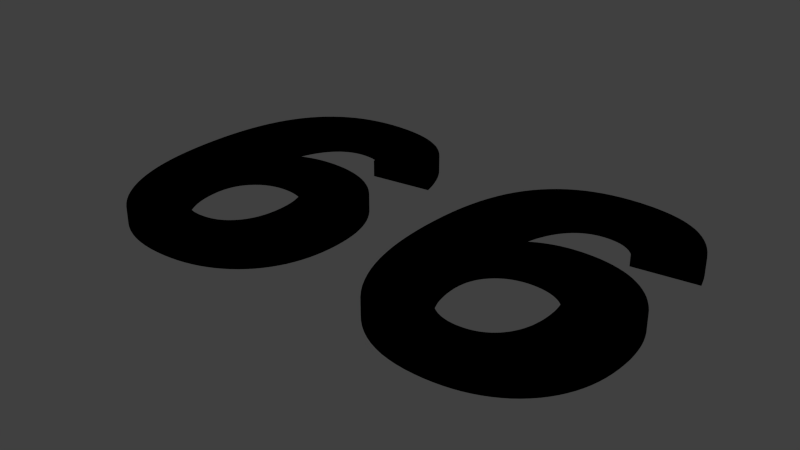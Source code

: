 # Source: tw-66-font.blend  (saved by Blender 2.76.0; exported with 4.5.12 LTS)
import bpy
from mathutils import Matrix  # noqa: F401  (used for matrix-valued properties, if any)

bpy.ops.wm.read_factory_settings(use_empty=True)
scene = bpy.context.scene
scene.name = 'Scene'

# ---- collections
col_collection_1 = bpy.data.collections.new('Collection 1'); scene.collection.children.link(col_collection_1)

# ---- materials (node trees are filled in below, after node groups)
mat_svgmat = bpy.data.materials.new('SVGMat')
mat_svgmat.alpha_threshold = 0.0
mat_svgmat.use_transparent_shadow = False
mat_svgmat.diffuse_color = (0.0, 0.0, 0.0, 1.0)
mat_svgmat.roughness = 0.5

# ---- material node trees

# ---- world
world_world = bpy.data.worlds.new('World'); scene.world = world_world
world_world.color = (0.05088, 0.05088, 0.05088)
world_world.use_sun_shadow = False
world_world.sun_shadow_jitter_overblur = 0.0
world_world.cycles.sampling_method = 'MANUAL'
world_world.cycles.sample_map_resolution = 256

# ---- meshes
me_mesh_001 = bpy.data.meshes.new('Mesh.001')
me_mesh_001.from_pydata([(0.2547, -0.3211, 0.0), (0.2545, -0.3293, 0.0), (0.2539, -0.3372, 0.0), (0.2529, -0.3447, 0.0), (0.2515, -0.352, 0.0), (0.2496, -0.359, 0.0), (0.2474, -0.3657, 0.0), (0.2448, -0.3721, 0.0), (0.2417, -0.3782, 0.0), (0.2383, -0.384, 0.0), (0.2344, -0.3896, 0.0), (0.2302, -0.3948, 0.0), (0.2255, -0.3997, 0.0), (0.2205, -0.4043, 0.0), (0.2151, -0.4085, 0.0), (0.2095, -0.4122, 0.0), (0.2036, -0.4156, 0.0), (0.1974, -0.4186, 0.0), (0.1909, -0.4212, 0.0), (0.1841, -0.4234, 0.0), (0.177, -0.4252, 0.0), (0.1696, -0.4266, 0.0), (0.1619, -0.4276, 0.0), (0.1539, -0.4282, 0.0), (0.1456, -0.4284, 0.0), (0.1364, -0.4281, 0.0), (0.1275, -0.4272, 0.0), (0.119, -0.4257, 0.0), (0.1108, -0.4237, 0.0), (0.103, -0.421, 0.0), (0.0955, -0.4178, 0.0), (0.08837, -0.414, 0.0), (0.0816, -0.4096, 0.0), (0.07518, -0.4046, 0.0), (0.0691, -0.399, 0.0), (0.06338, -0.3929, 0.0), (0.05801, -0.3861, 0.0), (0.05302, -0.3789, 0.0), (0.04847, -0.3711, 0.0), (0.04436, -0.363, 0.0), (0.04067, -0.3543, 0.0), (0.03743, -0.3453, 0.0), (0.03461, -0.3357, 0.0), (0.03223, -0.3258, 0.0), (0.03028, -0.3153, 0.0), (0.02876, -0.3045, 0.0), (0.02768, -0.2931, 0.0), (0.02703, -0.2813, 0.0), (0.02681, -0.2691, 0.0), (0.02703, -0.2558, 0.0), (0.02768, -0.2431, 0.0), (0.02876, -0.231, 0.0), (0.03028, -0.2194, 0.0), (0.03223, -0.2085, 0.0), (0.03461, -0.1981, 0.0), (0.03743, -0.1883, 0.0), (0.04067, -0.1791, 0.0), (0.04436, -0.1704, 0.0), (0.04847, -0.1624, 0.0), (0.05302, -0.1549, 0.0), (0.05801, -0.148, 0.0), (0.06339, -0.1417, 0.0), (0.06915, -0.1359, 0.0), (0.07528, -0.1307, 0.0), (0.08178, -0.126, 0.0), (0.08866, -0.1219, 0.0), (0.0959, -0.1183, 0.0), (0.1035, -0.1153, 0.0), (0.1115, -0.1128, 0.0), (0.1199, -0.1109, 0.0), (0.1286, -0.1095, 0.0), (0.1377, -0.1087, 0.0), (0.1472, -0.1084, 0.0), (0.154, -0.1086, 0.0), (0.1605, -0.1089, 0.0), (0.1667, -0.1096, 0.0), (0.1728, -0.1105, 0.0), (0.1785, -0.1116, 0.0), (0.1841, -0.113, 0.0), (0.1894, -0.1146, 0.0), (0.1944, -0.1165, 0.0), (0.1992, -0.1187, 0.0), (0.2038, -0.1211, 0.0), (0.2082, -0.1237, 0.0), (0.2122, -0.1266, 0.0), (0.2161, -0.1298, 0.0), (0.2198, -0.1332, 0.0), (0.2233, -0.137, 0.0), (0.2266, -0.141, 0.0), (0.2297, -0.1452, 0.0), (0.2326, -0.1498, 0.0), (0.2353, -0.1546, 0.0), (0.2378, -0.1598, 0.0), (0.2401, -0.1652, 0.0), (0.2423, -0.1708, 0.0), (0.2442, -0.1768, 0.0), (0.246, -0.183, 0.0), (0.2452, -0.1831, 0.0), (0.2429, -0.1834, 0.0), (0.2393, -0.1839, 0.0), (0.2347, -0.1846, 0.0), (0.2292, -0.1853, 0.0), (0.2231, -0.1862, 0.0), (0.2166, -0.1871, 0.0), (0.2098, -0.1881, 0.0), (0.2031, -0.189, 0.0), (0.1965, -0.1899, 0.0), (0.1904, -0.1908, 0.0), (0.185, -0.1915, 0.0), (0.1834, -0.1864, 0.0), (0.1814, -0.1817, 0.0), (0.1792, -0.1775, 0.0), (0.1767, -0.1738, 0.0), (0.1739, -0.1704, 0.0), (0.1708, -0.1675, 0.0), (0.1674, -0.1651, 0.0), (0.1637, -0.1631, 0.0), (0.1597, -0.1615, 0.0), (0.1554, -0.1604, 0.0), (0.1507, -0.1598, 0.0), (0.1458, -0.1595, 0.0), (0.1415, -0.1597, 0.0), (0.1374, -0.1602, 0.0), (0.1334, -0.1611, 0.0), (0.1296, -0.1623, 0.0), (0.126, -0.1639, 0.0), (0.1225, -0.1658, 0.0), (0.1191, -0.168, 0.0), (0.116, -0.1706, 0.0), (0.1129, -0.1736, 0.0), (0.1101, -0.1769, 0.0), (0.1074, -0.1805, 0.0), (0.1049, -0.1845, 0.0), (0.1025, -0.1888, 0.0), (0.1004, -0.1935, 0.0), (0.09841, -0.1984, 0.0), (0.09667, -0.2037, 0.0), (0.09513, -0.2093, 0.0), (0.0938, -0.2153, 0.0), (0.09268, -0.2215, 0.0), (0.09176, -0.2281, 0.0), (0.09104, -0.235, 0.0), (0.09053, -0.2422, 0.0), (0.09022, -0.2497, 0.0), (0.09012, -0.2576, 0.0), (0.0919, -0.2548, 0.0), (0.0938, -0.252, 0.0), (0.0958, -0.2495, 0.0), (0.09792, -0.247, 0.0), (0.1002, -0.2446, 0.0), (0.1025, -0.2423, 0.0), (0.1049, -0.2402, 0.0), (0.1075, -0.2381, 0.0), (0.1102, -0.2362, 0.0), (0.113, -0.2344, 0.0), (0.1159, -0.2327, 0.0), (0.1189, -0.2311, 0.0), (0.122, -0.2296, 0.0), (0.1252, -0.2283, 0.0), (0.1284, -0.2271, 0.0), (0.1317, -0.226, 0.0), (0.1351, -0.225, 0.0), (0.1385, -0.2242, 0.0), (0.142, -0.2235, 0.0), (0.1456, -0.2229, 0.0), (0.1492, -0.2225, 0.0), (0.1529, -0.2222, 0.0), (0.1567, -0.222, 0.0), (0.1606, -0.2219, 0.0), (0.1675, -0.2221, 0.0), (0.1743, -0.2226, 0.0), (0.1808, -0.2236, 0.0), (0.1871, -0.2249, 0.0), (0.1931, -0.2266, 0.0), (0.1989, -0.2286, 0.0), (0.2045, -0.231, 0.0), (0.2099, -0.2338, 0.0), (0.215, -0.237, 0.0), (0.2199, -0.2405, 0.0), (0.2245, -0.2444, 0.0), (0.2289, -0.2487, 0.0), (0.2331, -0.2533, 0.0), (0.2368, -0.2582, 0.0), (0.2402, -0.2633, 0.0), (0.2433, -0.2687, 0.0), (0.2459, -0.2743, 0.0), (0.2483, -0.2802, 0.0), (0.2502, -0.2864, 0.0), (0.2519, -0.2928, 0.0), (0.2531, -0.2995, 0.0), (0.254, -0.3064, 0.0), (0.2545, -0.3136, 0.0), (0.1898, -0.3229, 0.0), (0.1897, -0.3188, 0.0), (0.1894, -0.3149, 0.0), (0.189, -0.3111, 0.0), (0.1884, -0.3074, 0.0), (0.1876, -0.3039, 0.0), (0.1866, -0.3006, 0.0), (0.1855, -0.2974, 0.0), (0.1841, -0.2944, 0.0), (0.1826, -0.2915, 0.0), (0.1809, -0.2887, 0.0), (0.1791, -0.2861, 0.0), (0.177, -0.2837, 0.0), (0.1748, -0.2814, 0.0), (0.1725, -0.2794, 0.0), (0.17, -0.2775, 0.0), (0.1674, -0.2758, 0.0), (0.1647, -0.2744, 0.0), (0.1619, -0.2731, 0.0), (0.1589, -0.272, 0.0), (0.1557, -0.2711, 0.0), (0.1525, -0.2704, 0.0), (0.1491, -0.2699, 0.0), (0.1456, -0.2696, 0.0), (0.1419, -0.2695, 0.0), (0.1385, -0.2696, 0.0), (0.1352, -0.2699, 0.0), (0.132, -0.2703, 0.0), (0.1289, -0.271, 0.0), (0.1259, -0.2718, 0.0), (0.1231, -0.2727, 0.0), (0.1203, -0.2739, 0.0), (0.1176, -0.2752, 0.0), (0.115, -0.2767, 0.0), (0.1126, -0.2784, 0.0), (0.1102, -0.2803, 0.0), (0.108, -0.2823, 0.0), (0.1058, -0.2845, 0.0), (0.1039, -0.2868, 0.0), (0.1022, -0.2892, 0.0), (0.1006, -0.2917, 0.0), (0.09923, -0.2944, 0.0), (0.09803, -0.2971, 0.0), (0.09702, -0.3, 0.0), (0.09619, -0.303, 0.0), (0.09555, -0.3061, 0.0), (0.09509, -0.3093, 0.0), (0.09482, -0.3126, 0.0), (0.09472, -0.316, 0.0), (0.09482, -0.3203, 0.0), (0.0951, -0.3245, 0.0), (0.09557, -0.3285, 0.0), (0.09623, -0.3325, 0.0), (0.09708, -0.3363, 0.0), (0.09812, -0.34, 0.0), (0.09934, -0.3436, 0.0), (0.1008, -0.3471, 0.0), (0.1024, -0.3505, 0.0), (0.1042, -0.3538, 0.0), (0.1061, -0.357, 0.0), (0.1083, -0.36, 0.0), (0.1106, -0.3629, 0.0), (0.1131, -0.3655, 0.0), (0.1156, -0.3679, 0.0), (0.1183, -0.37, 0.0), (0.121, -0.3718, 0.0), (0.1239, -0.3735, 0.0), (0.1269, -0.3748, 0.0), (0.13, -0.376, 0.0), (0.1332, -0.3768, 0.0), (0.1365, -0.3775, 0.0), (0.14, -0.3778, 0.0), (0.1435, -0.378, 0.0), (0.147, -0.3778, 0.0), (0.1504, -0.3775, 0.0), (0.1537, -0.377, 0.0), (0.1568, -0.3763, 0.0), (0.1598, -0.3754, 0.0), (0.1627, -0.3743, 0.0), (0.1655, -0.3729, 0.0), (0.1681, -0.3714, 0.0), (0.1706, -0.3697, 0.0), (0.173, -0.3677, 0.0), (0.1752, -0.3656, 0.0), (0.1774, -0.3632, 0.0), (0.1794, -0.3607, 0.0), (0.1812, -0.358, 0.0), (0.1828, -0.3552, 0.0), (0.1843, -0.3522, 0.0), (0.1856, -0.3491, 0.0), (0.1867, -0.3458, 0.0), (0.1876, -0.3424, 0.0), (0.1884, -0.3388, 0.0), (0.189, -0.335, 0.0), (0.1895, -0.3312, 0.0), (0.1897, -0.3271, 0.0), (0.2122, -0.1266, 0.01622), (0.2161, -0.1298, 0.01622), (0.1567, -0.222, 0.01622), (0.1606, -0.2219, 0.01622), (0.1365, -0.3775, 0.01622), (0.14, -0.3778, 0.01622), (0.2378, -0.1598, 0.01622), (0.2401, -0.1652, 0.01622), (0.1284, -0.2271, 0.01622), (0.1317, -0.226, 0.01622), (0.1728, -0.1105, 0.01622), (0.1785, -0.1116, 0.01622), (0.2045, -0.231, 0.01622), (0.2099, -0.2338, 0.01622), (0.1115, -0.1128, 0.01622), (0.1199, -0.1109, 0.01622), (0.2402, -0.2633, 0.01622), (0.2433, -0.2687, 0.01622), (0.1965, -0.1899, 0.01622), (0.1904, -0.1908, 0.01622), (0.2547, -0.3211, 0.01622), (0.2545, -0.3136, 0.01622), (0.09022, -0.2497, 0.01622), (0.09012, -0.2576, 0.01622), (0.1049, -0.2402, 0.01622), (0.1075, -0.2381, 0.01622), (0.2429, -0.1834, 0.01622), (0.2393, -0.1839, 0.01622), (0.09841, -0.1984, 0.01622), (0.09667, -0.2037, 0.01622), (0.1708, -0.1675, 0.01622), (0.1674, -0.1651, 0.01622), (0.1374, -0.1602, 0.01622), (0.1334, -0.1611, 0.01622), (0.02768, -0.2931, 0.01622), (0.02703, -0.2813, 0.01622), (0.04847, -0.3711, 0.01622), (0.04436, -0.363, 0.01622), (0.132, -0.2703, 0.01622), (0.1289, -0.271, 0.01622), (0.1589, -0.272, 0.01622), (0.1557, -0.2711, 0.01622), (0.1791, -0.2861, 0.01622), (0.177, -0.2837, 0.01622), (0.03461, -0.1981, 0.01622), (0.03743, -0.1883, 0.01622), (0.06915, -0.1359, 0.01622), (0.07528, -0.1307, 0.01622), (0.09702, -0.3, 0.01622), (0.09619, -0.303, 0.01622), (0.2036, -0.4156, 0.01622), (0.1974, -0.4186, 0.01622), (0.189, -0.3111, 0.01622), (0.1884, -0.3074, 0.01622), (0.1456, -0.4284, 0.01622), (0.1364, -0.4281, 0.01622), (0.1856, -0.3491, 0.01622), (0.1867, -0.3458, 0.01622), (0.1706, -0.3697, 0.01622), (0.173, -0.3677, 0.01622), (0.2417, -0.3782, 0.01622), (0.2383, -0.384, 0.01622), (0.147, -0.3778, 0.01622), (0.1504, -0.3775, 0.01622), (0.2166, -0.1871, 0.01622), (0.185, -0.1915, 0.01622), (0.1102, -0.2803, 0.01622), (0.108, -0.2823, 0.01622), (0.1061, -0.357, 0.01622), (0.1083, -0.36, 0.01622), (0.09557, -0.3285, 0.01622), (0.09623, -0.3325, 0.01622), (0.2545, -0.3293, 0.01622), (0.1871, -0.2249, 0.01622), (0.1931, -0.2266, 0.01622), (0.2082, -0.1237, 0.01622), (0.121, -0.3718, 0.01622), (0.1239, -0.3735, 0.01622), (0.2353, -0.1546, 0.01622), (0.1252, -0.2283, 0.01622), (0.1456, -0.2229, 0.01622), (0.1492, -0.2225, 0.01622), (0.1667, -0.1096, 0.01622), (0.2519, -0.2928, 0.01622), (0.2531, -0.2995, 0.01622), (0.1035, -0.1153, 0.01622), (0.2289, -0.2487, 0.01622), (0.2331, -0.2533, 0.01622), (0.09053, -0.2422, 0.01622), (0.2347, -0.1846, 0.01622), (0.1025, -0.2423, 0.01622), (0.1637, -0.1631, 0.01622), (0.1004, -0.1935, 0.01622), (0.1296, -0.1623, 0.01622), (0.02681, -0.2691, 0.01622), (0.04067, -0.3543, 0.01622), (0.1725, -0.2794, 0.01622), (0.17, -0.2775, 0.01622), (0.1491, -0.2699, 0.01622), (0.1456, -0.2696, 0.01622), (0.04067, -0.1791, 0.01622), (0.1884, -0.3388, 0.01622), (0.189, -0.335, 0.01622), (0.1866, -0.3006, 0.01622), (0.1855, -0.2974, 0.01622), (0.08178, -0.126, 0.01622), (0.1539, -0.4282, 0.01622), (0.1774, -0.3632, 0.01622), (0.1794, -0.3607, 0.01622), (0.09555, -0.3061, 0.01622), (0.08837, -0.414, 0.01622), (0.0816, -0.4096, 0.01622), (0.1568, -0.3763, 0.01622), (0.1598, -0.3754, 0.01622), (0.1231, -0.2727, 0.01622), (0.1203, -0.2739, 0.01622), (0.2095, -0.4122, 0.01622), (0.1058, -0.2845, 0.01622), (0.2448, -0.3721, 0.01622), (0.1106, -0.3629, 0.01622), (0.09708, -0.3363, 0.01622), (0.2198, -0.1332, 0.01622), (0.2233, -0.137, 0.01622), (0.1131, -0.3655, 0.01622), (0.1156, -0.3679, 0.01622), (0.1675, -0.2221, 0.01622), (0.1743, -0.2226, 0.01622), (0.13, -0.376, 0.01622), (0.1332, -0.3768, 0.01622), (0.2423, -0.1708, 0.01622), (0.2442, -0.1768, 0.01622), (0.1351, -0.225, 0.01622), (0.1385, -0.2242, 0.01622), (0.1841, -0.113, 0.01622), (0.1894, -0.1146, 0.01622), (0.215, -0.237, 0.01622), (0.2199, -0.2405, 0.01622), (0.1286, -0.1095, 0.01622), (0.1377, -0.1087, 0.01622), (0.2459, -0.2743, 0.01622), (0.2483, -0.2802, 0.01622), (0.1834, -0.1864, 0.01622), (0.0919, -0.2548, 0.01622), (0.0938, -0.252, 0.01622), (0.2292, -0.1853, 0.01622), (0.1102, -0.2362, 0.01622), (0.113, -0.2344, 0.01622), (0.1597, -0.1615, 0.01622), (0.09513, -0.2093, 0.01622), (0.0938, -0.2153, 0.01622), (0.126, -0.1639, 0.01622), (0.1129, -0.1736, 0.01622), (0.1101, -0.1769, 0.01622), (0.03028, -0.3153, 0.01622), (0.02876, -0.3045, 0.01622), (0.05801, -0.3861, 0.01622), (0.05302, -0.3789, 0.01622), (0.1385, -0.2696, 0.01622), (0.1352, -0.2699, 0.01622), (0.1647, -0.2744, 0.01622), (0.1619, -0.2731, 0.01622), (0.1826, -0.2915, 0.01622), (0.1809, -0.2887, 0.01622), (0.03028, -0.2194, 0.01622), (0.03223, -0.2085, 0.01622), (0.05801, -0.148, 0.01622), (0.06339, -0.1417, 0.01622), (0.1619, -0.4276, 0.01622), (0.09923, -0.2944, 0.01622), (0.09803, -0.2971, 0.01622), (0.1897, -0.3188, 0.01622), (0.1894, -0.3149, 0.01622), (0.1876, -0.3424, 0.01622), (0.0955, -0.4178, 0.01622), (0.1752, -0.3656, 0.01622), (0.1537, -0.377, 0.01622), (0.2151, -0.4085, 0.01622), (0.115, -0.2767, 0.01622), (0.1126, -0.2784, 0.01622), (0.2474, -0.3657, 0.01622), (0.1024, -0.3505, 0.01622), (0.1042, -0.3538, 0.01622), (0.09482, -0.3203, 0.01622), (0.0951, -0.3245, 0.01622), (0.1183, -0.37, 0.01622), (0.1808, -0.2236, 0.01622), (0.1269, -0.3748, 0.01622), (0.1992, -0.1187, 0.01622), (0.2038, -0.1211, 0.01622), (0.2297, -0.1452, 0.01622), (0.2326, -0.1498, 0.01622), (0.142, -0.2235, 0.01622), (0.2098, -0.1881, 0.01622), (0.154, -0.1086, 0.01622), (0.1605, -0.1089, 0.01622), (0.2502, -0.2864, 0.01622), (0.2245, -0.2444, 0.01622), (0.09792, -0.247, 0.01622), (0.1002, -0.2446, 0.01622), (0.08866, -0.1219, 0.01622), (0.0959, -0.1183, 0.01622), (0.2031, -0.189, 0.01622), (0.1189, -0.2311, 0.01622), (0.122, -0.2296, 0.01622), (0.2452, -0.1831, 0.01622), (0.09176, -0.2281, 0.01622), (0.09104, -0.235, 0.01622), (0.1049, -0.1845, 0.01622), (0.1025, -0.1888, 0.01622), (0.1739, -0.1704, 0.01622), (0.1415, -0.1597, 0.01622), (0.03743, -0.3453, 0.01622), (0.03461, -0.3357, 0.01622), (0.1674, -0.2758, 0.01622), (0.07518, -0.4046, 0.01622), (0.0691, -0.399, 0.01622), (0.1419, -0.2695, 0.01622), (0.1841, -0.2944, 0.01622), (0.02703, -0.2558, 0.01622), (0.02768, -0.2431, 0.01622), (0.04436, -0.1704, 0.01622), (0.04847, -0.1624, 0.01622), (0.1898, -0.3229, 0.01622), (0.1909, -0.4212, 0.01622), (0.1275, -0.4272, 0.01622), (0.2344, -0.3896, 0.01622), (0.09812, -0.34, 0.01622), (0.09934, -0.3436, 0.01622), (0.1039, -0.2868, 0.01622), (0.1022, -0.2892, 0.01622), (0.2539, -0.3372, 0.01622), (0.09509, -0.3093, 0.01622), (0.09482, -0.3126, 0.01622), (0.1944, -0.1165, 0.01622), (0.2266, -0.141, 0.01622), (0.1472, -0.1084, 0.01622), (0.1814, -0.1817, 0.01622), (0.1792, -0.1775, 0.01622), (0.1159, -0.2327, 0.01622), (0.2231, -0.1862, 0.01622), (0.0958, -0.2495, 0.01622), (0.09268, -0.2215, 0.01622), (0.1554, -0.1604, 0.01622), (0.1507, -0.1598, 0.01622), (0.1225, -0.1658, 0.01622), (0.1191, -0.168, 0.01622), (0.03223, -0.3258, 0.01622), (0.116, -0.1706, 0.01622), (0.1074, -0.1805, 0.01622), (0.06338, -0.3929, 0.01622), (0.1895, -0.3312, 0.01622), (0.02876, -0.231, 0.01622), (0.05302, -0.1549, 0.01622), (0.177, -0.4252, 0.01622), (0.1696, -0.4266, 0.01622), (0.1812, -0.358, 0.01622), (0.1006, -0.2917, 0.01622), (0.1108, -0.4237, 0.01622), (0.103, -0.421, 0.01622), (0.1627, -0.3743, 0.01622), (0.1176, -0.2752, 0.01622), (0.2255, -0.3997, 0.01622), (0.2205, -0.4043, 0.01622), (0.2515, -0.352, 0.01622), (0.2496, -0.359, 0.01622), (0.09472, -0.316, 0.01622), (0.1008, -0.3471, 0.01622), (0.246, -0.183, 0.01622), (0.1767, -0.1738, 0.01622), (0.1458, -0.1595, 0.01622), (0.1841, -0.4234, 0.01622), (0.119, -0.4257, 0.01622), (0.1843, -0.3522, 0.01622), (0.2302, -0.3948, 0.01622), (0.1681, -0.3714, 0.01622), (0.1435, -0.378, 0.01622), (0.2529, -0.3447, 0.01622), (0.1989, -0.2286, 0.01622), (0.1529, -0.2222, 0.01622), (0.2368, -0.2582, 0.01622), (0.254, -0.3064, 0.01622), (0.1525, -0.2704, 0.01622), (0.1748, -0.2814, 0.01622), (0.1828, -0.3552, 0.01622), (0.1876, -0.3039, 0.01622), (0.1655, -0.3729, 0.01622), (0.1259, -0.2718, 0.01622), (0.1897, -0.3271, 0.01622), (0.5376, -0.3211, 0.0), (0.5374, -0.3293, 0.0), (0.5368, -0.3372, 0.0), (0.5358, -0.3447, 0.0), (0.5344, -0.352, 0.0), (0.5326, -0.359, 0.0), (0.5303, -0.3657, 0.0), (0.5277, -0.3721, 0.0), (0.5246, -0.3782, 0.0), (0.5212, -0.384, 0.0), (0.5173, -0.3896, 0.0), (0.5131, -0.3948, 0.0), (0.5084, -0.3997, 0.0), (0.5034, -0.4043, 0.0), (0.4981, -0.4085, 0.0), (0.4925, -0.4122, 0.0), (0.4865, -0.4156, 0.0), (0.4803, -0.4186, 0.0), (0.4738, -0.4212, 0.0), (0.467, -0.4234, 0.0), (0.4599, -0.4252, 0.0), (0.4525, -0.4266, 0.0), (0.4448, -0.4276, 0.0), (0.4368, -0.4282, 0.0), (0.4285, -0.4284, 0.0), (0.4193, -0.4281, 0.0), (0.4104, -0.4272, 0.0), (0.4019, -0.4257, 0.0), (0.3937, -0.4237, 0.0), (0.3859, -0.421, 0.0), (0.3784, -0.4178, 0.0), (0.3713, -0.414, 0.0), (0.3645, -0.4096, 0.0), (0.3581, -0.4046, 0.0), (0.352, -0.399, 0.0), (0.3463, -0.3929, 0.0), (0.3409, -0.3861, 0.0), (0.3359, -0.3789, 0.0), (0.3314, -0.3711, 0.0), (0.3273, -0.363, 0.0), (0.3236, -0.3543, 0.0), (0.3204, -0.3453, 0.0), (0.3175, -0.3357, 0.0), (0.3152, -0.3258, 0.0), (0.3132, -0.3153, 0.0), (0.3117, -0.3045, 0.0), (0.3106, -0.2931, 0.0), (0.31, -0.2813, 0.0), (0.3097, -0.2691, 0.0), (0.31, -0.2558, 0.0), (0.3106, -0.2431, 0.0), (0.3117, -0.231, 0.0), (0.3132, -0.2194, 0.0), (0.3152, -0.2085, 0.0), (0.3175, -0.1981, 0.0), (0.3204, -0.1883, 0.0), (0.3236, -0.1791, 0.0), (0.3273, -0.1704, 0.0), (0.3314, -0.1624, 0.0), (0.3359, -0.1549, 0.0), (0.3409, -0.148, 0.0), (0.3463, -0.1417, 0.0), (0.3521, -0.1359, 0.0), (0.3582, -0.1307, 0.0), (0.3647, -0.126, 0.0), (0.3716, -0.1219, 0.0), (0.3788, -0.1183, 0.0), (0.3864, -0.1153, 0.0), (0.3944, -0.1128, 0.0), (0.4028, -0.1109, 0.0), (0.4115, -0.1095, 0.0), (0.4207, -0.1087, 0.0), (0.4301, -0.1084, 0.0), (0.4369, -0.1086, 0.0), (0.4434, -0.1089, 0.0), (0.4497, -0.1096, 0.0), (0.4557, -0.1105, 0.0), (0.4615, -0.1116, 0.0), (0.467, -0.113, 0.0), (0.4723, -0.1146, 0.0), (0.4774, -0.1165, 0.0), (0.4822, -0.1187, 0.0), (0.4867, -0.1211, 0.0), (0.4911, -0.1237, 0.0), (0.4952, -0.1266, 0.0), (0.499, -0.1298, 0.0), (0.5027, -0.1332, 0.0), (0.5062, -0.137, 0.0), (0.5095, -0.141, 0.0), (0.5126, -0.1452, 0.0), (0.5155, -0.1498, 0.0), (0.5182, -0.1546, 0.0), (0.5207, -0.1598, 0.0), (0.5231, -0.1652, 0.0), (0.5252, -0.1708, 0.0), (0.5271, -0.1768, 0.0), (0.5289, -0.183, 0.0), (0.5281, -0.1831, 0.0), (0.5258, -0.1834, 0.0), (0.5222, -0.1839, 0.0), (0.5176, -0.1846, 0.0), (0.5121, -0.1853, 0.0), (0.506, -0.1862, 0.0), (0.4995, -0.1871, 0.0), (0.4927, -0.1881, 0.0), (0.486, -0.189, 0.0), (0.4795, -0.1899, 0.0), (0.4734, -0.1908, 0.0), (0.4679, -0.1915, 0.0), (0.4663, -0.1864, 0.0), (0.4644, -0.1817, 0.0), (0.4622, -0.1775, 0.0), (0.4597, -0.1738, 0.0), (0.4568, -0.1704, 0.0), (0.4537, -0.1675, 0.0), (0.4503, -0.1651, 0.0), (0.4466, -0.1631, 0.0), (0.4426, -0.1615, 0.0), (0.4383, -0.1604, 0.0), (0.4337, -0.1598, 0.0), (0.4288, -0.1595, 0.0), (0.4245, -0.1597, 0.0), (0.4203, -0.1602, 0.0), (0.4164, -0.1611, 0.0), (0.4125, -0.1623, 0.0), (0.4089, -0.1639, 0.0), (0.4054, -0.1658, 0.0), (0.4021, -0.168, 0.0), (0.3989, -0.1706, 0.0), (0.3959, -0.1736, 0.0), (0.393, -0.1769, 0.0), (0.3903, -0.1805, 0.0), (0.3878, -0.1845, 0.0), (0.3854, -0.1888, 0.0), (0.3833, -0.1935, 0.0), (0.3813, -0.1984, 0.0), (0.3796, -0.2037, 0.0), (0.3781, -0.2093, 0.0), (0.3767, -0.2153, 0.0), (0.3756, -0.2215, 0.0), (0.3747, -0.2281, 0.0), (0.374, -0.235, 0.0), (0.3735, -0.2422, 0.0), (0.3731, -0.2497, 0.0), (0.373, -0.2576, 0.0), (0.3748, -0.2548, 0.0), (0.3767, -0.252, 0.0), (0.3787, -0.2495, 0.0), (0.3808, -0.247, 0.0), (0.3831, -0.2446, 0.0), (0.3854, -0.2423, 0.0), (0.3879, -0.2402, 0.0), (0.3904, -0.2381, 0.0), (0.3931, -0.2362, 0.0), (0.3959, -0.2344, 0.0), (0.3988, -0.2327, 0.0), (0.4018, -0.2311, 0.0), (0.4049, -0.2296, 0.0), (0.4081, -0.2283, 0.0), (0.4113, -0.2271, 0.0), (0.4146, -0.226, 0.0), (0.418, -0.225, 0.0), (0.4214, -0.2242, 0.0), (0.425, -0.2235, 0.0), (0.4285, -0.2229, 0.0), (0.4322, -0.2225, 0.0), (0.4359, -0.2222, 0.0), (0.4396, -0.222, 0.0), (0.4435, -0.2219, 0.0), (0.4505, -0.2221, 0.0), (0.4572, -0.2226, 0.0), (0.4637, -0.2236, 0.0), (0.47, -0.2249, 0.0), (0.4761, -0.2266, 0.0), (0.4819, -0.2286, 0.0), (0.4875, -0.231, 0.0), (0.4928, -0.2338, 0.0), (0.4979, -0.237, 0.0), (0.5028, -0.2405, 0.0), (0.5074, -0.2444, 0.0), (0.5119, -0.2487, 0.0), (0.516, -0.2533, 0.0), (0.5197, -0.2582, 0.0), (0.5231, -0.2633, 0.0), (0.5262, -0.2687, 0.0), (0.5289, -0.2743, 0.0), (0.5312, -0.2802, 0.0), (0.5332, -0.2864, 0.0), (0.5348, -0.2928, 0.0), (0.536, -0.2995, 0.0), (0.5369, -0.3064, 0.0), (0.5375, -0.3136, 0.0), (0.4727, -0.3229, 0.0), (0.4726, -0.3188, 0.0), (0.4724, -0.3149, 0.0), (0.4719, -0.3111, 0.0), (0.4713, -0.3074, 0.0), (0.4705, -0.3039, 0.0), (0.4695, -0.3006, 0.0), (0.4684, -0.2974, 0.0), (0.467, -0.2944, 0.0), (0.4655, -0.2915, 0.0), (0.4639, -0.2887, 0.0), (0.462, -0.2861, 0.0), (0.4599, -0.2837, 0.0), (0.4578, -0.2814, 0.0), (0.4554, -0.2794, 0.0), (0.453, -0.2775, 0.0), (0.4504, -0.2758, 0.0), (0.4476, -0.2744, 0.0), (0.4448, -0.2731, 0.0), (0.4418, -0.272, 0.0), (0.4387, -0.2711, 0.0), (0.4354, -0.2704, 0.0), (0.432, -0.2699, 0.0), (0.4285, -0.2696, 0.0), (0.4248, -0.2695, 0.0), (0.4214, -0.2696, 0.0), (0.4181, -0.2699, 0.0), (0.415, -0.2703, 0.0), (0.4119, -0.271, 0.0), (0.4089, -0.2718, 0.0), (0.406, -0.2727, 0.0), (0.4032, -0.2739, 0.0), (0.4005, -0.2752, 0.0), (0.398, -0.2767, 0.0), (0.3955, -0.2784, 0.0), (0.3931, -0.2803, 0.0), (0.3909, -0.2823, 0.0), (0.3888, -0.2845, 0.0), (0.3868, -0.2868, 0.0), (0.3851, -0.2892, 0.0), (0.3835, -0.2917, 0.0), (0.3822, -0.2944, 0.0), (0.381, -0.2971, 0.0), (0.3799, -0.3, 0.0), (0.3791, -0.303, 0.0), (0.3785, -0.3061, 0.0), (0.378, -0.3093, 0.0), (0.3777, -0.3126, 0.0), (0.3776, -0.316, 0.0), (0.3777, -0.3203, 0.0), (0.378, -0.3245, 0.0), (0.3785, -0.3285, 0.0), (0.3792, -0.3325, 0.0), (0.38, -0.3363, 0.0), (0.381, -0.34, 0.0), (0.3823, -0.3436, 0.0), (0.3837, -0.3471, 0.0), (0.3853, -0.3505, 0.0), (0.3871, -0.3538, 0.0), (0.3891, -0.357, 0.0), (0.3912, -0.36, 0.0), (0.3936, -0.3629, 0.0), (0.396, -0.3655, 0.0), (0.3985, -0.3679, 0.0), (0.4012, -0.37, 0.0), (0.4039, -0.3718, 0.0), (0.4068, -0.3735, 0.0), (0.4098, -0.3748, 0.0), (0.4129, -0.376, 0.0), (0.4161, -0.3768, 0.0), (0.4195, -0.3775, 0.0), (0.4229, -0.3778, 0.0), (0.4265, -0.378, 0.0), (0.43, -0.3778, 0.0), (0.4333, -0.3775, 0.0), (0.4366, -0.377, 0.0), (0.4397, -0.3763, 0.0), (0.4427, -0.3754, 0.0), (0.4456, -0.3743, 0.0), (0.4484, -0.3729, 0.0), (0.451, -0.3714, 0.0), (0.4535, -0.3697, 0.0), (0.4559, -0.3677, 0.0), (0.4582, -0.3656, 0.0), (0.4603, -0.3632, 0.0), (0.4623, -0.3607, 0.0), (0.4641, -0.358, 0.0), (0.4657, -0.3552, 0.0), (0.4672, -0.3522, 0.0), (0.4685, -0.3491, 0.0), (0.4696, -0.3458, 0.0), (0.4706, -0.3424, 0.0), (0.4713, -0.3388, 0.0), (0.4719, -0.335, 0.0), (0.4724, -0.3312, 0.0), (0.4726, -0.3271, 0.0), (0.4952, -0.1266, 0.01622), (0.499, -0.1298, 0.01622), (0.4396, -0.222, 0.01622), (0.4435, -0.2219, 0.01622), (0.4195, -0.3775, 0.01622), (0.4229, -0.3778, 0.01622), (0.5207, -0.1598, 0.01622), (0.5231, -0.1652, 0.01622), (0.4113, -0.2271, 0.01622), (0.4146, -0.226, 0.01622), (0.4557, -0.1105, 0.01622), (0.4615, -0.1116, 0.01622), (0.4875, -0.231, 0.01622), (0.4928, -0.2338, 0.01622), (0.3944, -0.1128, 0.01622), (0.4028, -0.1109, 0.01622), (0.5231, -0.2633, 0.01622), (0.5262, -0.2687, 0.01622), (0.4795, -0.1899, 0.01622), (0.4734, -0.1908, 0.01622), (0.5376, -0.3211, 0.01622), (0.5375, -0.3136, 0.01622), (0.3731, -0.2497, 0.01622), (0.373, -0.2576, 0.01622), (0.3879, -0.2402, 0.01622), (0.3904, -0.2381, 0.01622), (0.5258, -0.1834, 0.01622), (0.5222, -0.1839, 0.01622), (0.3813, -0.1984, 0.01622), (0.3796, -0.2037, 0.01622), (0.4537, -0.1675, 0.01622), (0.4503, -0.1651, 0.01622), (0.4203, -0.1602, 0.01622), (0.4164, -0.1611, 0.01622), (0.3106, -0.2931, 0.01622), (0.31, -0.2813, 0.01622), (0.3314, -0.3711, 0.01622), (0.3273, -0.363, 0.01622), (0.415, -0.2703, 0.01622), (0.4119, -0.271, 0.01622), (0.4418, -0.272, 0.01622), (0.4387, -0.2711, 0.01622), (0.462, -0.2861, 0.01622), (0.4599, -0.2837, 0.01622), (0.3175, -0.1981, 0.01622), (0.3204, -0.1883, 0.01622), (0.3521, -0.1359, 0.01622), (0.3582, -0.1307, 0.01622), (0.3799, -0.3, 0.01622), (0.3791, -0.303, 0.01622), (0.4865, -0.4156, 0.01622), (0.4803, -0.4186, 0.01622), (0.4719, -0.3111, 0.01622), (0.4713, -0.3074, 0.01622), (0.4285, -0.4284, 0.01622), (0.4193, -0.4281, 0.01622), (0.4685, -0.3491, 0.01622), (0.4696, -0.3458, 0.01622), (0.4535, -0.3697, 0.01622), (0.4559, -0.3677, 0.01622), (0.5246, -0.3782, 0.01622), (0.5212, -0.384, 0.01622), (0.43, -0.3778, 0.01622), (0.4333, -0.3775, 0.01622), (0.4995, -0.1871, 0.01622), (0.4679, -0.1915, 0.01622), (0.3931, -0.2803, 0.01622), (0.3909, -0.2823, 0.01622), (0.3891, -0.357, 0.01622), (0.3912, -0.36, 0.01622), (0.3785, -0.3285, 0.01622), (0.3792, -0.3325, 0.01622), (0.5374, -0.3293, 0.01622), (0.47, -0.2249, 0.01622), (0.4761, -0.2266, 0.01622), (0.4911, -0.1237, 0.01622), (0.4039, -0.3718, 0.01622), (0.4068, -0.3735, 0.01622), (0.5182, -0.1546, 0.01622), (0.4081, -0.2283, 0.01622), (0.4285, -0.2229, 0.01622), (0.4322, -0.2225, 0.01622), (0.4497, -0.1096, 0.01622), (0.5348, -0.2928, 0.01622), (0.536, -0.2995, 0.01622), (0.3864, -0.1153, 0.01622), (0.5119, -0.2487, 0.01622), (0.516, -0.2533, 0.01622), (0.3735, -0.2422, 0.01622), (0.5176, -0.1846, 0.01622), (0.3854, -0.2423, 0.01622), (0.4466, -0.1631, 0.01622), (0.3833, -0.1935, 0.01622), (0.4125, -0.1623, 0.01622), (0.3097, -0.2691, 0.01622), (0.3236, -0.3543, 0.01622), (0.4554, -0.2794, 0.01622), (0.453, -0.2775, 0.01622), (0.432, -0.2699, 0.01622), (0.4285, -0.2696, 0.01622), (0.3236, -0.1791, 0.01622), (0.4713, -0.3388, 0.01622), (0.4719, -0.335, 0.01622), (0.4695, -0.3006, 0.01622), (0.4684, -0.2974, 0.01622), (0.3647, -0.126, 0.01622), (0.4368, -0.4282, 0.01622), (0.4603, -0.3632, 0.01622), (0.4623, -0.3607, 0.01622), (0.3785, -0.3061, 0.01622), (0.3713, -0.414, 0.01622), (0.3645, -0.4096, 0.01622), (0.4397, -0.3763, 0.01622), (0.4427, -0.3754, 0.01622), (0.406, -0.2727, 0.01622), (0.4032, -0.2739, 0.01622), (0.4925, -0.4122, 0.01622), (0.3888, -0.2845, 0.01622), (0.5277, -0.3721, 0.01622), (0.3936, -0.3629, 0.01622), (0.38, -0.3363, 0.01622), (0.5027, -0.1332, 0.01622), (0.5062, -0.137, 0.01622), (0.396, -0.3655, 0.01622), (0.3985, -0.3679, 0.01622), (0.4505, -0.2221, 0.01622), (0.4572, -0.2226, 0.01622), (0.4129, -0.376, 0.01622), (0.4161, -0.3768, 0.01622), (0.5252, -0.1708, 0.01622), (0.5271, -0.1768, 0.01622), (0.418, -0.225, 0.01622), (0.4214, -0.2242, 0.01622), (0.467, -0.113, 0.01622), (0.4723, -0.1146, 0.01622), (0.4979, -0.237, 0.01622), (0.5028, -0.2405, 0.01622), (0.4115, -0.1095, 0.01622), (0.4207, -0.1087, 0.01622), (0.5289, -0.2743, 0.01622), (0.5312, -0.2802, 0.01622), (0.4663, -0.1864, 0.01622), (0.3748, -0.2548, 0.01622), (0.3767, -0.252, 0.01622), (0.5121, -0.1853, 0.01622), (0.3931, -0.2362, 0.01622), (0.3959, -0.2344, 0.01622), (0.4426, -0.1615, 0.01622), (0.3781, -0.2093, 0.01622), (0.3767, -0.2153, 0.01622), (0.4089, -0.1639, 0.01622), (0.3959, -0.1736, 0.01622), (0.393, -0.1769, 0.01622), (0.3132, -0.3153, 0.01622), (0.3117, -0.3045, 0.01622), (0.3409, -0.3861, 0.01622), (0.3359, -0.3789, 0.01622), (0.4214, -0.2696, 0.01622), (0.4181, -0.2699, 0.01622), (0.4476, -0.2744, 0.01622), (0.4448, -0.2731, 0.01622), (0.4655, -0.2915, 0.01622), (0.4639, -0.2887, 0.01622), (0.3132, -0.2194, 0.01622), (0.3152, -0.2085, 0.01622), (0.3409, -0.148, 0.01622), (0.3463, -0.1417, 0.01622), (0.4448, -0.4276, 0.01622), (0.3822, -0.2944, 0.01622), (0.381, -0.2971, 0.01622), (0.4726, -0.3188, 0.01622), (0.4724, -0.3149, 0.01622), (0.4706, -0.3424, 0.01622), (0.3784, -0.4178, 0.01622), (0.4582, -0.3656, 0.01622), (0.4366, -0.377, 0.01622), (0.4981, -0.4085, 0.01622), (0.398, -0.2767, 0.01622), (0.3955, -0.2784, 0.01622), (0.5303, -0.3657, 0.01622), (0.3853, -0.3505, 0.01622), (0.3871, -0.3538, 0.01622), (0.3777, -0.3203, 0.01622), (0.378, -0.3245, 0.01622), (0.4012, -0.37, 0.01622), (0.4637, -0.2236, 0.01622), (0.4098, -0.3748, 0.01622), (0.4822, -0.1187, 0.01622), (0.4867, -0.1211, 0.01622), (0.5126, -0.1452, 0.01622), (0.5155, -0.1498, 0.01622), (0.425, -0.2235, 0.01622), (0.4927, -0.1881, 0.01622), (0.4369, -0.1086, 0.01622), (0.4434, -0.1089, 0.01622), (0.5332, -0.2864, 0.01622), (0.5074, -0.2444, 0.01622), (0.3808, -0.247, 0.01622), (0.3831, -0.2446, 0.01622), (0.3716, -0.1219, 0.01622), (0.3788, -0.1183, 0.01622), (0.486, -0.189, 0.01622), (0.4018, -0.2311, 0.01622), (0.4049, -0.2296, 0.01622), (0.5281, -0.1831, 0.01622), (0.3747, -0.2281, 0.01622), (0.374, -0.235, 0.01622), (0.3878, -0.1845, 0.01622), (0.3854, -0.1888, 0.01622), (0.4568, -0.1704, 0.01622), (0.4245, -0.1597, 0.01622), (0.3204, -0.3453, 0.01622), (0.3175, -0.3357, 0.01622), (0.4504, -0.2758, 0.01622), (0.3581, -0.4046, 0.01622), (0.352, -0.399, 0.01622), (0.4248, -0.2695, 0.01622), (0.467, -0.2944, 0.01622), (0.31, -0.2558, 0.01622), (0.3106, -0.2431, 0.01622), (0.3273, -0.1704, 0.01622), (0.3314, -0.1624, 0.01622), (0.4727, -0.3229, 0.01622), (0.4738, -0.4212, 0.01622), (0.4104, -0.4272, 0.01622), (0.5173, -0.3896, 0.01622), (0.381, -0.34, 0.01622), (0.3823, -0.3436, 0.01622), (0.3868, -0.2868, 0.01622), (0.3851, -0.2892, 0.01622), (0.5368, -0.3372, 0.01622), (0.378, -0.3093, 0.01622), (0.3777, -0.3126, 0.01622), (0.4774, -0.1165, 0.01622), (0.5095, -0.141, 0.01622), (0.4301, -0.1084, 0.01622), (0.4644, -0.1817, 0.01622), (0.4622, -0.1775, 0.01622), (0.3988, -0.2327, 0.01622), (0.506, -0.1862, 0.01622), (0.3787, -0.2495, 0.01622), (0.3756, -0.2215, 0.01622), (0.4383, -0.1604, 0.01622), (0.4337, -0.1598, 0.01622), (0.4054, -0.1658, 0.01622), (0.4021, -0.168, 0.01622), (0.3152, -0.3258, 0.01622), (0.3989, -0.1706, 0.01622), (0.3903, -0.1805, 0.01622), (0.3463, -0.3929, 0.01622), (0.4724, -0.3312, 0.01622), (0.3117, -0.231, 0.01622), (0.3359, -0.1549, 0.01622), (0.4599, -0.4252, 0.01622), (0.4525, -0.4266, 0.01622), (0.4641, -0.358, 0.01622), (0.3835, -0.2917, 0.01622), (0.3937, -0.4237, 0.01622), (0.3859, -0.421, 0.01622), (0.4456, -0.3743, 0.01622), (0.4005, -0.2752, 0.01622), (0.5084, -0.3997, 0.01622), (0.5034, -0.4043, 0.01622), (0.5344, -0.352, 0.01622), (0.5326, -0.359, 0.01622), (0.3776, -0.316, 0.01622), (0.3837, -0.3471, 0.01622), (0.5289, -0.183, 0.01622), (0.4597, -0.1738, 0.01622), (0.4288, -0.1595, 0.01622), (0.467, -0.4234, 0.01622), (0.4019, -0.4257, 0.01622), (0.4672, -0.3522, 0.01622), (0.5131, -0.3948, 0.01622), (0.451, -0.3714, 0.01622), (0.4265, -0.378, 0.01622), (0.5358, -0.3447, 0.01622), (0.4819, -0.2286, 0.01622), (0.4359, -0.2222, 0.01622), (0.5197, -0.2582, 0.01622), (0.5369, -0.3064, 0.01622), (0.4354, -0.2704, 0.01622), (0.4578, -0.2814, 0.01622), (0.4657, -0.3552, 0.01622), (0.4705, -0.3039, 0.01622), (0.4484, -0.3729, 0.01622), (0.4089, -0.2718, 0.01622), (0.4726, -0.3271, 0.01622)], [], [(108, 103, 104), (108, 104, 105), (108, 105, 106), (108, 106, 107), (95, 94, 93, 92, 91, 90, 89, 88, 87, 86, 85, 84, 83, 82, 81, 80, 79, 78, 77, 76, 75, 74, 73, 72, 71, 70, 69, 119, 118, 117, 116, 115, 114, 113, 112, 111, 110, 109, 108, 106, 105, 104, 103, 102, 101, 100, 99, 98, 97, 96), (138, 137, 136, 135, 134, 133, 132, 131, 130, 129, 128, 127, 126, 125, 124, 123, 122, 121, 120, 119, 69, 68, 67, 66, 65, 64, 63, 62, 61, 60, 59, 58, 57, 56, 55), (55, 54, 53, 52, 51, 50, 49, 48, 47, 46, 45, 144, 143, 142, 141, 140, 139, 138), (32, 251, 250, 249, 248, 247, 246, 245, 244, 243, 242, 241, 240, 239, 238, 237, 236, 235, 234, 233, 232, 231, 230, 144, 45, 44, 43, 42, 41, 40, 39, 38, 37, 36, 35, 34, 33), (32, 31, 30, 29, 28, 27, 26, 25, 24, 23, 22, 21, 20, 19, 278, 277, 276, 275, 274, 273, 272, 271, 270, 269, 268, 267, 266, 265, 264, 263, 262, 261, 260, 259, 258, 257, 256, 255, 254, 253, 252, 251), (199, 198, 197, 196, 195, 194, 193, 192, 287, 286, 285, 284, 283, 282, 281, 280, 279, 278, 19, 18, 17, 16, 15, 14, 13, 12, 11, 10, 9, 8, 7, 6, 5, 4, 3, 2, 1, 0, 191, 190, 189, 188, 187, 186, 185), (230, 229, 228, 227, 226, 225, 224, 223, 222, 221, 220, 219, 218, 217, 216, 215, 214, 213, 212, 211, 210, 209, 208, 207, 206, 205, 204, 203, 202, 201, 200, 199, 185, 184, 183, 182, 181, 180, 179, 178, 177, 176, 175, 174, 173, 172, 171, 170, 169, 168, 167, 166, 165, 164, 163, 162, 161, 160, 159, 158, 157, 156, 155, 154, 153, 152, 151, 150, 149, 148, 147, 146, 145, 144), (353, 480, 352), (353, 489, 480), (353, 306, 489), (353, 307, 306), (418, 555, 492, 314, 315, 377, 432, 527, 352, 480, 489, 306, 353, 429, 524, 525, 556, 497, 318, 319, 379, 435, 530, 531, 303, 425, 426, 523, 481, 482, 370, 298, 299, 421, 422, 521, 475, 476, 363, 288, 289, 409, 410, 522, 477, 478, 366, 294, 295, 417), (437, 333, 388, 508, 509, 540, 453, 454, 334, 335, 393, 487, 488, 373, 302, 303, 531, 557, 498, 320, 321, 381, 438, 532, 533, 535, 439, 440, 536, 495, 496, 380, 316, 317, 436), (333, 437, 529, 493, 494, 376, 310, 311, 442, 322, 323, 382, 506, 507, 539, 451, 452, 332), (399, 502, 503, 537, 443, 444, 324, 325, 383, 499, 500, 534, 441, 442, 311, 516, 517, 544, 456, 457, 336, 337, 397, 519, 520, 553, 470, 471, 358, 359, 408, 514, 515, 554, 468, 469, 356), (399, 356, 357, 407, 411, 412, 472, 364, 365, 474, 415, 416, 292, 293, 563, 350, 351, 463, 400, 401, 547, 573, 562, 346, 347, 462, 395, 396, 543, 558, 541, 542, 455, 394, 342, 343, 512, 559, 545, 546, 461, 398), (392, 427, 428, 483, 371, 372, 568, 309, 308, 360, 518, 564, 551, 552, 467, 406, 348, 349, 513, 561, 549, 550, 464, 404, 338, 339, 511, 558, 543, 571, 560, 344, 345, 460, 389, 390, 538, 575, 510, 458, 459, 340, 341, 572, 391), (516, 311, 430, 431, 528, 485, 486, 378, 312, 313, 433, 434, 526, 490, 491, 367, 296, 297, 419, 420, 479, 368, 369, 566, 290, 291, 413, 414, 473, 361, 362, 565, 300, 301, 423, 424, 484, 374, 375, 567, 304, 305, 427, 392, 505, 449, 450, 330, 331, 570, 384, 385, 501, 447, 448, 328, 329, 569, 386, 387, 504, 445, 446, 326, 327, 574, 402, 403, 548, 465, 466, 354, 355, 405), (237, 238, 519, 397), (80, 81, 475, 521), (67, 68, 302, 373), (85, 86, 409, 289), (88, 89, 477, 522), (180, 181, 375, 374), (166, 167, 290, 566), (163, 164, 368, 479), (108, 107, 307, 353), (263, 264, 563, 293), (72, 73, 481, 523), (142, 143, 310, 376), (93, 94, 417, 295), (187, 188, 371, 483), (99, 100, 377, 315), (77, 78, 421, 299), (179, 180, 374, 484), (150, 151, 312, 378), (69, 70, 425, 303), (64, 65, 487, 393), (115, 116, 379, 319), (174, 175, 300, 565), (110, 111, 525, 524), (134, 135, 316, 380), (155, 156, 490, 526), (123, 124, 381, 321), (182, 183, 304, 567), (102, 103, 352, 527), (47, 48, 382, 323), (109, 110, 524, 429), (147, 148, 485, 528), (39, 40, 383, 325), (101, 102, 527, 432), (139, 140, 493, 529), (206, 207, 385, 384), (144, 145, 430, 311), (118, 119, 531, 530), (214, 215, 387, 386), (152, 153, 433, 313), (126, 127, 533, 532), (55, 56, 388, 333), (117, 118, 530, 435), (42, 43, 534, 500), (284, 285, 390, 389), (136, 137, 436, 317), (127, 128, 535, 533), (198, 199, 392, 391), (125, 126, 532, 438), (131, 132, 495, 536), (63, 64, 393, 335), (287, 192, 510, 575), (207, 208, 501, 385), (23, 24, 342, 394), (45, 46, 322, 442), (34, 35, 537, 503), (276, 277, 396, 395), (128, 129, 439, 535), (215, 216, 504, 387), (236, 237, 397, 337), (37, 38, 324, 444), (285, 286, 538, 390), (31, 32, 399, 398), (220, 221, 574, 327), (199, 200, 505, 392), (268, 269, 401, 400), (212, 213, 569, 329), (50, 51, 539, 507), (222, 223, 403, 402), (53, 54, 332, 452), (58, 59, 540, 509), (15, 16, 338, 404), (204, 205, 570, 331), (20, 21, 542, 541), (228, 229, 405, 355), (286, 287, 575, 538), (277, 278, 543, 396), (7, 8, 348, 406), (61, 62, 334, 454), (231, 232, 544, 517), (252, 253, 407, 357), (21, 22, 455, 542), (28, 29, 546, 545), (244, 245, 408, 359), (278, 279, 571, 543), (269, 270, 547, 401), (86, 87, 410, 409), (190, 191, 309, 568), (223, 224, 548, 403), (254, 255, 412, 411), (234, 235, 336, 457), (12, 13, 550, 549), (169, 170, 414, 413), (196, 197, 572, 341), (4, 5, 552, 551), (260, 261, 416, 415), (29, 30, 461, 546), (239, 240, 553, 520), (94, 95, 418, 417), (270, 271, 573, 547), (247, 248, 554, 515), (161, 162, 420, 419), (13, 14, 464, 550), (253, 254, 411, 407), (78, 79, 422, 421), (5, 6, 467, 552), (168, 169, 413, 291), (177, 178, 424, 423), (226, 227, 354, 466), (261, 262, 292, 416), (70, 71, 426, 425), (250, 251, 356, 469), (79, 80, 521, 422), (185, 186, 428, 427), (242, 243, 358, 471), (87, 88, 522, 410), (108, 109, 429, 353), (160, 161, 419, 297), (145, 146, 431, 430), (71, 72, 523, 426), (100, 101, 432, 377), (176, 177, 423, 301), (153, 154, 434, 433), (116, 117, 435, 379), (184, 185, 427, 305), (137, 138, 437, 436), (124, 125, 438, 381), (154, 155, 526, 434), (129, 130, 440, 439), (146, 147, 528, 431), (44, 45, 442, 441), (138, 139, 529, 437), (36, 37, 444, 443), (95, 96, 555, 418), (217, 218, 446, 445), (111, 112, 556, 525), (209, 210, 448, 447), (119, 120, 557, 531), (201, 202, 450, 449), (43, 44, 441, 534), (52, 53, 452, 451), (130, 131, 536, 440), (60, 61, 454, 453), (218, 219, 326, 446), (22, 23, 394, 455), (35, 36, 443, 537), (233, 234, 457, 456), (210, 211, 328, 448), (193, 194, 459, 458), (202, 203, 330, 450), (283, 284, 389, 460), (51, 52, 451, 539), (30, 31, 398, 461), (59, 60, 453, 540), (275, 276, 395, 462), (19, 20, 541, 558), (267, 268, 400, 463), (84, 85, 289, 288), (194, 195, 340, 459), (14, 15, 404, 464), (167, 168, 291, 290), (232, 233, 456, 544), (225, 226, 466, 465), (262, 263, 293, 292), (27, 28, 545, 559), (6, 7, 406, 467), (92, 93, 295, 294), (280, 281, 344, 560), (249, 250, 469, 468), (159, 160, 297, 296), (11, 12, 549, 561), (241, 242, 471, 470), (76, 77, 299, 298), (272, 273, 346, 562), (255, 256, 472, 412), (175, 176, 301, 300), (224, 225, 465, 548), (170, 171, 473, 414), (68, 69, 303, 302), (264, 265, 350, 563), (259, 260, 415, 474), (183, 184, 305, 304), (240, 241, 470, 553), (81, 82, 476, 475), (107, 106, 306, 307), (248, 249, 468, 554), (89, 90, 478, 477), (191, 0, 308, 309), (3, 4, 551, 564), (162, 163, 479, 420), (143, 144, 311, 310), (173, 174, 565, 362), (151, 152, 313, 312), (82, 83, 363, 476), (73, 74, 482, 481), (98, 99, 315, 314), (256, 257, 364, 472), (186, 187, 483, 428), (135, 136, 317, 316), (165, 166, 566, 369), (178, 179, 484, 424), (114, 115, 319, 318), (90, 91, 366, 478), (148, 149, 486, 485), (122, 123, 321, 320), (181, 182, 567, 375), (65, 66, 488, 487), (46, 47, 323, 322), (74, 75, 370, 482), (38, 39, 325, 324), (189, 190, 568, 372), (156, 157, 491, 490), (219, 220, 327, 326), (66, 67, 373, 488), (97, 98, 314, 492), (211, 212, 329, 328), (149, 150, 378, 486), (140, 141, 494, 493), (203, 204, 331, 330), (132, 133, 496, 495), (54, 55, 333, 332), (157, 158, 367, 491), (113, 114, 318, 497), (62, 63, 335, 334), (96, 97, 492, 555), (121, 122, 320, 498), (235, 236, 337, 336), (141, 142, 376, 494), (41, 42, 500, 499), (16, 17, 339, 338), (133, 134, 380, 496), (208, 209, 447, 501), (195, 196, 341, 340), (112, 113, 497, 556), (33, 34, 503, 502), (24, 25, 343, 342), (120, 121, 498, 557), (216, 217, 445, 504), (281, 282, 345, 344), (213, 214, 386, 569), (200, 201, 449, 505), (273, 274, 347, 346), (40, 41, 499, 383), (49, 50, 507, 506), (8, 9, 349, 348), (205, 206, 384, 570), (57, 58, 509, 508), (265, 266, 351, 350), (32, 33, 502, 399), (192, 193, 458, 510), (103, 108, 353, 352), (48, 49, 506, 382), (17, 18, 511, 339), (227, 228, 355, 354), (56, 57, 508, 388), (25, 26, 512, 343), (251, 252, 357, 356), (18, 19, 558, 511), (282, 283, 460, 345), (243, 244, 359, 358), (279, 280, 560, 571), (274, 275, 462, 347), (0, 1, 360, 308), (26, 27, 559, 512), (9, 10, 513, 349), (172, 173, 362, 361), (197, 198, 391, 572), (266, 267, 463, 351), (83, 84, 288, 363), (10, 11, 561, 513), (246, 247, 515, 514), (257, 258, 365, 364), (271, 272, 562, 573), (230, 231, 517, 516), (91, 92, 294, 366), (245, 246, 514, 408), (1, 2, 518, 360), (158, 159, 296, 367), (221, 222, 402, 574), (238, 239, 520, 519), (164, 165, 369, 368), (229, 230, 516, 405), (171, 172, 361, 473), (75, 76, 298, 370), (2, 3, 564, 518), (258, 259, 474, 365), (188, 189, 372, 371), (684, 679, 680), (684, 680, 681), (684, 681, 682), (684, 682, 683), (671, 670, 669, 668, 667, 666, 665, 664, 663, 662, 661, 660, 659, 658, 657, 656, 655, 654, 653, 652, 651, 650, 649, 648, 647, 646, 645, 695, 694, 693, 692, 691, 690, 689, 688, 687, 686, 685, 684, 682, 681, 680, 679, 678, 677, 676, 675, 674, 673, 672), (714, 713, 712, 711, 710, 709, 708, 707, 706, 705, 704, 703, 702, 701, 700, 699, 698, 697, 696, 695, 645, 644, 643, 642, 641, 640, 639, 638, 637, 636, 635, 634, 633, 632, 631), (631, 630, 629, 628, 627, 626, 625, 624, 623, 622, 621, 720, 719, 718, 717, 716, 715, 714), (608, 827, 826, 825, 824, 823, 822, 821, 820, 819, 818, 817, 816, 815, 814, 813, 812, 811, 810, 809, 808, 807, 806, 720, 621, 620, 619, 618, 617, 616, 615, 614, 613, 612, 611, 610, 609), (608, 607, 606, 605, 604, 603, 602, 601, 600, 599, 598, 597, 596, 595, 854, 853, 852, 851, 850, 849, 848, 847, 846, 845, 844, 843, 842, 841, 840, 839, 838, 837, 836, 835, 834, 833, 832, 831, 830, 829, 828, 827), (775, 774, 773, 772, 771, 770, 769, 768, 863, 862, 861, 860, 859, 858, 857, 856, 855, 854, 595, 594, 593, 592, 591, 590, 589, 588, 587, 586, 585, 584, 583, 582, 581, 580, 579, 578, 577, 576, 767, 766, 765, 764, 763, 762, 761), (806, 805, 804, 803, 802, 801, 800, 799, 798, 797, 796, 795, 794, 793, 792, 791, 790, 789, 788, 787, 786, 785, 784, 783, 782, 781, 780, 779, 778, 777, 776, 775, 761, 760, 759, 758, 757, 756, 755, 754, 753, 752, 751, 750, 749, 748, 747, 746, 745, 744, 743, 742, 741, 740, 739, 738, 737, 736, 735, 734, 733, 732, 731, 730, 729, 728, 727, 726, 725, 724, 723, 722, 721, 720), (929, 1056, 928), (929, 1065, 1056), (929, 882, 1065), (929, 883, 882), (994, 1131, 1068, 890, 891, 953, 1008, 1103, 928, 1056, 1065, 882, 929, 1005, 1100, 1101, 1132, 1073, 894, 895, 955, 1011, 1106, 1107, 879, 1001, 1002, 1099, 1057, 1058, 946, 874, 875, 997, 998, 1097, 1051, 1052, 939, 864, 865, 985, 986, 1098, 1053, 1054, 942, 870, 871, 993), (1013, 909, 964, 1084, 1085, 1116, 1029, 1030, 910, 911, 969, 1063, 1064, 949, 878, 879, 1107, 1133, 1074, 896, 897, 957, 1014, 1108, 1109, 1111, 1015, 1016, 1112, 1071, 1072, 956, 892, 893, 1012), (909, 1013, 1105, 1069, 1070, 952, 886, 887, 1018, 898, 899, 958, 1082, 1083, 1115, 1027, 1028, 908), (975, 1078, 1079, 1113, 1019, 1020, 900, 901, 959, 1075, 1076, 1110, 1017, 1018, 887, 1092, 1093, 1120, 1032, 1033, 912, 913, 973, 1095, 1096, 1129, 1046, 1047, 934, 935, 984, 1090, 1091, 1130, 1044, 1045, 932), (975, 932, 933, 983, 987, 988, 1048, 940, 941, 1050, 991, 992, 868, 869, 1139, 926, 927, 1039, 976, 977, 1123, 1149, 1138, 922, 923, 1038, 971, 972, 1119, 1134, 1117, 1118, 1031, 970, 918, 919, 1088, 1135, 1121, 1122, 1037, 974), (968, 1003, 1004, 1059, 947, 948, 1144, 885, 884, 936, 1094, 1140, 1127, 1128, 1043, 982, 924, 925, 1089, 1137, 1125, 1126, 1040, 980, 914, 915, 1087, 1134, 1119, 1147, 1136, 920, 921, 1036, 965, 966, 1114, 1151, 1086, 1034, 1035, 916, 917, 1148, 967), (1092, 887, 1006, 1007, 1104, 1061, 1062, 954, 888, 889, 1009, 1010, 1102, 1066, 1067, 943, 872, 873, 995, 996, 1055, 944, 945, 1142, 866, 867, 989, 990, 1049, 937, 938, 1141, 876, 877, 999, 1000, 1060, 950, 951, 1143, 880, 881, 1003, 968, 1081, 1025, 1026, 906, 907, 1146, 960, 961, 1077, 1023, 1024, 904, 905, 1145, 962, 963, 1080, 1021, 1022, 902, 903, 1150, 978, 979, 1124, 1041, 1042, 930, 931, 981), (813, 814, 1095, 973), (656, 657, 1051, 1097), (643, 644, 878, 949), (661, 662, 985, 865), (664, 665, 1053, 1098), (756, 757, 951, 950), (742, 743, 866, 1142), (739, 740, 944, 1055), (684, 683, 883, 929), (839, 840, 1139, 869), (648, 649, 1057, 1099), (718, 719, 886, 952), (669, 670, 993, 871), (763, 764, 947, 1059), (675, 676, 953, 891), (653, 654, 997, 875), (755, 756, 950, 1060), (726, 727, 888, 954), (645, 646, 1001, 879), (640, 641, 1063, 969), (691, 692, 955, 895), (750, 751, 876, 1141), (686, 687, 1101, 1100), (710, 711, 892, 956), (731, 732, 1066, 1102), (699, 700, 957, 897), (758, 759, 880, 1143), (678, 679, 928, 1103), (623, 624, 958, 899), (685, 686, 1100, 1005), (723, 724, 1061, 1104), (615, 616, 959, 901), (677, 678, 1103, 1008), (715, 716, 1069, 1105), (782, 783, 961, 960), (720, 721, 1006, 887), (694, 695, 1107, 1106), (790, 791, 963, 962), (728, 729, 1009, 889), (702, 703, 1109, 1108), (631, 632, 964, 909), (693, 694, 1106, 1011), (618, 619, 1110, 1076), (860, 861, 966, 965), (712, 713, 1012, 893), (703, 704, 1111, 1109), (774, 775, 968, 967), (701, 702, 1108, 1014), (707, 708, 1071, 1112), (639, 640, 969, 911), (863, 768, 1086, 1151), (783, 784, 1077, 961), (599, 600, 918, 970), (621, 622, 898, 1018), (610, 611, 1113, 1079), (852, 853, 972, 971), (704, 705, 1015, 1111), (791, 792, 1080, 963), (812, 813, 973, 913), (613, 614, 900, 1020), (861, 862, 1114, 966), (607, 608, 975, 974), (796, 797, 1150, 903), (775, 776, 1081, 968), (844, 845, 977, 976), (788, 789, 1145, 905), (626, 627, 1115, 1083), (798, 799, 979, 978), (629, 630, 908, 1028), (634, 635, 1116, 1085), (591, 592, 914, 980), (780, 781, 1146, 907), (596, 597, 1118, 1117), (804, 805, 981, 931), (862, 863, 1151, 1114), (853, 854, 1119, 972), (583, 584, 924, 982), (637, 638, 910, 1030), (807, 808, 1120, 1093), (828, 829, 983, 933), (597, 598, 1031, 1118), (604, 605, 1122, 1121), (820, 821, 984, 935), (854, 855, 1147, 1119), (845, 846, 1123, 977), (662, 663, 986, 985), (766, 767, 885, 1144), (799, 800, 1124, 979), (830, 831, 988, 987), (810, 811, 912, 1033), (588, 589, 1126, 1125), (745, 746, 990, 989), (772, 773, 1148, 917), (580, 581, 1128, 1127), (836, 837, 992, 991), (605, 606, 1037, 1122), (815, 816, 1129, 1096), (670, 671, 994, 993), (846, 847, 1149, 1123), (823, 824, 1130, 1091), (737, 738, 996, 995), (589, 590, 1040, 1126), (829, 830, 987, 983), (654, 655, 998, 997), (581, 582, 1043, 1128), (744, 745, 989, 867), (753, 754, 1000, 999), (802, 803, 930, 1042), (837, 838, 868, 992), (646, 647, 1002, 1001), (826, 827, 932, 1045), (655, 656, 1097, 998), (761, 762, 1004, 1003), (818, 819, 934, 1047), (663, 664, 1098, 986), (684, 685, 1005, 929), (736, 737, 995, 873), (721, 722, 1007, 1006), (647, 648, 1099, 1002), (676, 677, 1008, 953), (752, 753, 999, 877), (729, 730, 1010, 1009), (692, 693, 1011, 955), (760, 761, 1003, 881), (713, 714, 1013, 1012), (700, 701, 1014, 957), (730, 731, 1102, 1010), (705, 706, 1016, 1015), (722, 723, 1104, 1007), (620, 621, 1018, 1017), (714, 715, 1105, 1013), (612, 613, 1020, 1019), (671, 672, 1131, 994), (793, 794, 1022, 1021), (687, 688, 1132, 1101), (785, 786, 1024, 1023), (695, 696, 1133, 1107), (777, 778, 1026, 1025), (619, 620, 1017, 1110), (628, 629, 1028, 1027), (706, 707, 1112, 1016), (636, 637, 1030, 1029), (794, 795, 902, 1022), (598, 599, 970, 1031), (611, 612, 1019, 1113), (809, 810, 1033, 1032), (786, 787, 904, 1024), (769, 770, 1035, 1034), (778, 779, 906, 1026), (859, 860, 965, 1036), (627, 628, 1027, 1115), (606, 607, 974, 1037), (635, 636, 1029, 1116), (851, 852, 971, 1038), (595, 596, 1117, 1134), (843, 844, 976, 1039), (660, 661, 865, 864), (770, 771, 916, 1035), (590, 591, 980, 1040), (743, 744, 867, 866), (808, 809, 1032, 1120), (801, 802, 1042, 1041), (838, 839, 869, 868), (603, 604, 1121, 1135), (582, 583, 982, 1043), (668, 669, 871, 870), (856, 857, 920, 1136), (825, 826, 1045, 1044), (735, 736, 873, 872), (587, 588, 1125, 1137), (817, 818, 1047, 1046), (652, 653, 875, 874), (848, 849, 922, 1138), (831, 832, 1048, 988), (751, 752, 877, 876), (800, 801, 1041, 1124), (746, 747, 1049, 990), (644, 645, 879, 878), (840, 841, 926, 1139), (835, 836, 991, 1050), (759, 760, 881, 880), (816, 817, 1046, 1129), (657, 658, 1052, 1051), (683, 682, 882, 883), (824, 825, 1044, 1130), (665, 666, 1054, 1053), (767, 576, 884, 885), (579, 580, 1127, 1140), (738, 739, 1055, 996), (719, 720, 887, 886), (749, 750, 1141, 938), (727, 728, 889, 888), (658, 659, 939, 1052), (649, 650, 1058, 1057), (674, 675, 891, 890), (832, 833, 940, 1048), (762, 763, 1059, 1004), (711, 712, 893, 892), (741, 742, 1142, 945), (754, 755, 1060, 1000), (690, 691, 895, 894), (666, 667, 942, 1054), (724, 725, 1062, 1061), (698, 699, 897, 896), (757, 758, 1143, 951), (641, 642, 1064, 1063), (622, 623, 899, 898), (650, 651, 946, 1058), (614, 615, 901, 900), (765, 766, 1144, 948), (732, 733, 1067, 1066), (795, 796, 903, 902), (642, 643, 949, 1064), (673, 674, 890, 1068), (787, 788, 905, 904), (725, 726, 954, 1062), (716, 717, 1070, 1069), (779, 780, 907, 906), (708, 709, 1072, 1071), (630, 631, 909, 908), (733, 734, 943, 1067), (689, 690, 894, 1073), (638, 639, 911, 910), (672, 673, 1068, 1131), (697, 698, 896, 1074), (811, 812, 913, 912), (717, 718, 952, 1070), (617, 618, 1076, 1075), (592, 593, 915, 914), (709, 710, 956, 1072), (784, 785, 1023, 1077), (771, 772, 917, 916), (688, 689, 1073, 1132), (609, 610, 1079, 1078), (600, 601, 919, 918), (696, 697, 1074, 1133), (792, 793, 1021, 1080), (857, 858, 921, 920), (789, 790, 962, 1145), (776, 777, 1025, 1081), (849, 850, 923, 922), (616, 617, 1075, 959), (625, 626, 1083, 1082), (584, 585, 925, 924), (781, 782, 960, 1146), (633, 634, 1085, 1084), (841, 842, 927, 926), (608, 609, 1078, 975), (768, 769, 1034, 1086), (679, 684, 929, 928), (624, 625, 1082, 958), (593, 594, 1087, 915), (803, 804, 931, 930), (632, 633, 1084, 964), (601, 602, 1088, 919), (827, 828, 933, 932), (594, 595, 1134, 1087), (858, 859, 1036, 921), (819, 820, 935, 934), (855, 856, 1136, 1147), (850, 851, 1038, 923), (576, 577, 936, 884), (602, 603, 1135, 1088), (585, 586, 1089, 925), (748, 749, 938, 937), (773, 774, 967, 1148), (842, 843, 1039, 927), (659, 660, 864, 939), (586, 587, 1137, 1089), (822, 823, 1091, 1090), (833, 834, 941, 940), (847, 848, 1138, 1149), (806, 807, 1093, 1092), (667, 668, 870, 942), (821, 822, 1090, 984), (577, 578, 1094, 936), (734, 735, 872, 943), (797, 798, 978, 1150), (814, 815, 1096, 1095), (740, 741, 945, 944), (805, 806, 1092, 981), (747, 748, 937, 1049), (651, 652, 874, 946), (578, 579, 1140, 1094), (834, 835, 1050, 941), (764, 765, 948, 947)])
me_mesh_001.materials.append(mat_svgmat)
me_mesh_001.use_remesh_preserve_volume = False
me_mesh_001.use_remesh_preserve_attributes = False
me_mesh_001.use_mirror_vertex_groups = False
me_mesh_001.update()
me_mesh = bpy.data.meshes.new('Mesh')
me_mesh.from_pydata([(0.2547, -0.3211, 0.0), (0.2545, -0.3293, 0.0), (0.2539, -0.3372, 0.0), (0.2529, -0.3447, 0.0), (0.2515, -0.352, 0.0), (0.2496, -0.359, 0.0), (0.2474, -0.3657, 0.0), (0.2448, -0.3721, 0.0), (0.2417, -0.3782, 0.0), (0.2383, -0.384, 0.0), (0.2344, -0.3896, 0.0), (0.2302, -0.3948, 0.0), (0.2255, -0.3997, 0.0), (0.2205, -0.4043, 0.0), (0.2151, -0.4085, 0.0), (0.2095, -0.4122, 0.0), (0.2036, -0.4156, 0.0), (0.1974, -0.4186, 0.0), (0.1909, -0.4212, 0.0), (0.1841, -0.4234, 0.0), (0.177, -0.4252, 0.0), (0.1696, -0.4266, 0.0), (0.1619, -0.4276, 0.0), (0.1539, -0.4282, 0.0), (0.1456, -0.4284, 0.0), (0.1364, -0.4281, 0.0), (0.1275, -0.4272, 0.0), (0.119, -0.4257, 0.0), (0.1108, -0.4237, 0.0), (0.103, -0.421, 0.0), (0.0955, -0.4178, 0.0), (0.08837, -0.414, 0.0), (0.0816, -0.4096, 0.0), (0.07518, -0.4046, 0.0), (0.0691, -0.399, 0.0), (0.06338, -0.3929, 0.0), (0.05801, -0.3861, 0.0), (0.05302, -0.3789, 0.0), (0.04847, -0.3711, 0.0), (0.04436, -0.363, 0.0), (0.04067, -0.3543, 0.0), (0.03743, -0.3453, 0.0), (0.03461, -0.3357, 0.0), (0.03223, -0.3258, 0.0), (0.03028, -0.3153, 0.0), (0.02876, -0.3045, 0.0), (0.02768, -0.2931, 0.0), (0.02703, -0.2813, 0.0), (0.02681, -0.2691, 0.0), (0.02703, -0.2558, 0.0), (0.02768, -0.2431, 0.0), (0.02876, -0.231, 0.0), (0.03028, -0.2194, 0.0), (0.03223, -0.2085, 0.0), (0.03461, -0.1981, 0.0), (0.03743, -0.1883, 0.0), (0.04067, -0.1791, 0.0), (0.04436, -0.1704, 0.0), (0.04847, -0.1624, 0.0), (0.05302, -0.1549, 0.0), (0.05801, -0.148, 0.0), (0.06339, -0.1417, 0.0), (0.06915, -0.1359, 0.0), (0.07528, -0.1307, 0.0), (0.08178, -0.126, 0.0), (0.08866, -0.1219, 0.0), (0.0959, -0.1183, 0.0), (0.1035, -0.1153, 0.0), (0.1115, -0.1128, 0.0), (0.1199, -0.1109, 0.0), (0.1286, -0.1095, 0.0), (0.1377, -0.1087, 0.0), (0.1472, -0.1084, 0.0), (0.154, -0.1086, 0.0), (0.1605, -0.1089, 0.0), (0.1667, -0.1096, 0.0), (0.1728, -0.1105, 0.0), (0.1785, -0.1116, 0.0), (0.1841, -0.113, 0.0), (0.1894, -0.1146, 0.0), (0.1944, -0.1165, 0.0), (0.1992, -0.1187, 0.0), (0.2038, -0.1211, 0.0), (0.2082, -0.1237, 0.0), (0.2122, -0.1266, 0.0), (0.2161, -0.1298, 0.0), (0.2198, -0.1332, 0.0), (0.2233, -0.137, 0.0), (0.2266, -0.141, 0.0), (0.2297, -0.1452, 0.0), (0.2326, -0.1498, 0.0), (0.2353, -0.1546, 0.0), (0.2378, -0.1598, 0.0), (0.2401, -0.1652, 0.0), (0.2423, -0.1708, 0.0), (0.2442, -0.1768, 0.0), (0.246, -0.183, 0.0), (0.2452, -0.1831, 0.0), (0.2429, -0.1834, 0.0), (0.2393, -0.1839, 0.0), (0.2347, -0.1846, 0.0), (0.2292, -0.1853, 0.0), (0.2231, -0.1862, 0.0), (0.2166, -0.1871, 0.0), (0.2098, -0.1881, 0.0), (0.2031, -0.189, 0.0), (0.1965, -0.1899, 0.0), (0.1904, -0.1908, 0.0), (0.185, -0.1915, 0.0), (0.1834, -0.1864, 0.0), (0.1814, -0.1817, 0.0), (0.1792, -0.1775, 0.0), (0.1767, -0.1738, 0.0), (0.1739, -0.1704, 0.0), (0.1708, -0.1675, 0.0), (0.1674, -0.1651, 0.0), (0.1637, -0.1631, 0.0), (0.1597, -0.1615, 0.0), (0.1554, -0.1604, 0.0), (0.1507, -0.1598, 0.0), (0.1458, -0.1595, 0.0), (0.1415, -0.1597, 0.0), (0.1374, -0.1602, 0.0), (0.1334, -0.1611, 0.0), (0.1296, -0.1623, 0.0), (0.126, -0.1639, 0.0), (0.1225, -0.1658, 0.0), (0.1191, -0.168, 0.0), (0.116, -0.1706, 0.0), (0.1129, -0.1736, 0.0), (0.1101, -0.1769, 0.0), (0.1074, -0.1805, 0.0), (0.1049, -0.1845, 0.0), (0.1025, -0.1888, 0.0), (0.1004, -0.1935, 0.0), (0.09841, -0.1984, 0.0), (0.09667, -0.2037, 0.0), (0.09513, -0.2093, 0.0), (0.0938, -0.2153, 0.0), (0.09268, -0.2215, 0.0), (0.09176, -0.2281, 0.0), (0.09104, -0.235, 0.0), (0.09053, -0.2422, 0.0), (0.09022, -0.2497, 0.0), (0.09012, -0.2576, 0.0), (0.0919, -0.2548, 0.0), (0.0938, -0.252, 0.0), (0.0958, -0.2495, 0.0), (0.09792, -0.247, 0.0), (0.1002, -0.2446, 0.0), (0.1025, -0.2423, 0.0), (0.1049, -0.2402, 0.0), (0.1075, -0.2381, 0.0), (0.1102, -0.2362, 0.0), (0.113, -0.2344, 0.0), (0.1159, -0.2327, 0.0), (0.1189, -0.2311, 0.0), (0.122, -0.2296, 0.0), (0.1252, -0.2283, 0.0), (0.1284, -0.2271, 0.0), (0.1317, -0.226, 0.0), (0.1351, -0.225, 0.0), (0.1385, -0.2242, 0.0), (0.142, -0.2235, 0.0), (0.1456, -0.2229, 0.0), (0.1492, -0.2225, 0.0), (0.1529, -0.2222, 0.0), (0.1567, -0.222, 0.0), (0.1606, -0.2219, 0.0), (0.1675, -0.2221, 0.0), (0.1743, -0.2226, 0.0), (0.1808, -0.2236, 0.0), (0.1871, -0.2249, 0.0), (0.1931, -0.2266, 0.0), (0.1989, -0.2286, 0.0), (0.2045, -0.231, 0.0), (0.2099, -0.2338, 0.0), (0.215, -0.237, 0.0), (0.2199, -0.2405, 0.0), (0.2245, -0.2444, 0.0), (0.2289, -0.2487, 0.0), (0.2331, -0.2533, 0.0), (0.2368, -0.2582, 0.0), (0.2402, -0.2633, 0.0), (0.2433, -0.2687, 0.0), (0.2459, -0.2743, 0.0), (0.2483, -0.2802, 0.0), (0.2502, -0.2864, 0.0), (0.2519, -0.2928, 0.0), (0.2531, -0.2995, 0.0), (0.254, -0.3064, 0.0), (0.2545, -0.3136, 0.0), (0.1898, -0.3229, 0.0), (0.1897, -0.3188, 0.0), (0.1894, -0.3149, 0.0), (0.189, -0.3111, 0.0), (0.1884, -0.3074, 0.0), (0.1876, -0.3039, 0.0), (0.1866, -0.3006, 0.0), (0.1855, -0.2974, 0.0), (0.1841, -0.2944, 0.0), (0.1826, -0.2915, 0.0), (0.1809, -0.2887, 0.0), (0.1791, -0.2861, 0.0), (0.177, -0.2837, 0.0), (0.1748, -0.2814, 0.0), (0.1725, -0.2794, 0.0), (0.17, -0.2775, 0.0), (0.1674, -0.2758, 0.0), (0.1647, -0.2744, 0.0), (0.1619, -0.2731, 0.0), (0.1589, -0.272, 0.0), (0.1557, -0.2711, 0.0), (0.1525, -0.2704, 0.0), (0.1491, -0.2699, 0.0), (0.1456, -0.2696, 0.0), (0.1419, -0.2695, 0.0), (0.1385, -0.2696, 0.0), (0.1352, -0.2699, 0.0), (0.132, -0.2703, 0.0), (0.1289, -0.271, 0.0), (0.1259, -0.2718, 0.0), (0.1231, -0.2727, 0.0), (0.1203, -0.2739, 0.0), (0.1176, -0.2752, 0.0), (0.115, -0.2767, 0.0), (0.1126, -0.2784, 0.0), (0.1102, -0.2803, 0.0), (0.108, -0.2823, 0.0), (0.1058, -0.2845, 0.0), (0.1039, -0.2868, 0.0), (0.1022, -0.2892, 0.0), (0.1006, -0.2917, 0.0), (0.09923, -0.2944, 0.0), (0.09803, -0.2971, 0.0), (0.09702, -0.3, 0.0), (0.09619, -0.303, 0.0), (0.09555, -0.3061, 0.0), (0.09509, -0.3093, 0.0), (0.09482, -0.3126, 0.0), (0.09472, -0.316, 0.0), (0.09482, -0.3203, 0.0), (0.0951, -0.3245, 0.0), (0.09557, -0.3285, 0.0), (0.09623, -0.3325, 0.0), (0.09708, -0.3363, 0.0), (0.09812, -0.34, 0.0), (0.09934, -0.3436, 0.0), (0.1008, -0.3471, 0.0), (0.1024, -0.3505, 0.0), (0.1042, -0.3538, 0.0), (0.1061, -0.357, 0.0), (0.1083, -0.36, 0.0), (0.1106, -0.3629, 0.0), (0.1131, -0.3655, 0.0), (0.1156, -0.3679, 0.0), (0.1183, -0.37, 0.0), (0.121, -0.3718, 0.0), (0.1239, -0.3735, 0.0), (0.1269, -0.3748, 0.0), (0.13, -0.376, 0.0), (0.1332, -0.3768, 0.0), (0.1365, -0.3775, 0.0), (0.14, -0.3778, 0.0), (0.1435, -0.378, 0.0), (0.147, -0.3778, 0.0), (0.1504, -0.3775, 0.0), (0.1537, -0.377, 0.0), (0.1568, -0.3763, 0.0), (0.1598, -0.3754, 0.0), (0.1627, -0.3743, 0.0), (0.1655, -0.3729, 0.0), (0.1681, -0.3714, 0.0), (0.1706, -0.3697, 0.0), (0.173, -0.3677, 0.0), (0.1752, -0.3656, 0.0), (0.1774, -0.3632, 0.0), (0.1794, -0.3607, 0.0), (0.1812, -0.358, 0.0), (0.1828, -0.3552, 0.0), (0.1843, -0.3522, 0.0), (0.1856, -0.3491, 0.0), (0.1867, -0.3458, 0.0), (0.1876, -0.3424, 0.0), (0.1884, -0.3388, 0.0), (0.189, -0.335, 0.0), (0.1895, -0.3312, 0.0), (0.1897, -0.3271, 0.0), (0.2122, -0.1266, 0.01622), (0.2161, -0.1298, 0.01622), (0.1567, -0.222, 0.01622), (0.1606, -0.2219, 0.01622), (0.1365, -0.3775, 0.01622), (0.14, -0.3778, 0.01622), (0.2378, -0.1598, 0.01622), (0.2401, -0.1652, 0.01622), (0.1284, -0.2271, 0.01622), (0.1317, -0.226, 0.01622), (0.1728, -0.1105, 0.01622), (0.1785, -0.1116, 0.01622), (0.2045, -0.231, 0.01622), (0.2099, -0.2338, 0.01622), (0.1115, -0.1128, 0.01622), (0.1199, -0.1109, 0.01622), (0.2402, -0.2633, 0.01622), (0.2433, -0.2687, 0.01622), (0.1965, -0.1899, 0.01622), (0.1904, -0.1908, 0.01622), (0.2547, -0.3211, 0.01622), (0.2545, -0.3136, 0.01622), (0.09022, -0.2497, 0.01622), (0.09012, -0.2576, 0.01622), (0.1049, -0.2402, 0.01622), (0.1075, -0.2381, 0.01622), (0.2429, -0.1834, 0.01622), (0.2393, -0.1839, 0.01622), (0.09841, -0.1984, 0.01622), (0.09667, -0.2037, 0.01622), (0.1708, -0.1675, 0.01622), (0.1674, -0.1651, 0.01622), (0.1374, -0.1602, 0.01622), (0.1334, -0.1611, 0.01622), (0.02768, -0.2931, 0.01622), (0.02703, -0.2813, 0.01622), (0.04847, -0.3711, 0.01622), (0.04436, -0.363, 0.01622), (0.132, -0.2703, 0.01622), (0.1289, -0.271, 0.01622), (0.1589, -0.272, 0.01622), (0.1557, -0.2711, 0.01622), (0.1791, -0.2861, 0.01622), (0.177, -0.2837, 0.01622), (0.03461, -0.1981, 0.01622), (0.03743, -0.1883, 0.01622), (0.06915, -0.1359, 0.01622), (0.07528, -0.1307, 0.01622), (0.09702, -0.3, 0.01622), (0.09619, -0.303, 0.01622), (0.2036, -0.4156, 0.01622), (0.1974, -0.4186, 0.01622), (0.189, -0.3111, 0.01622), (0.1884, -0.3074, 0.01622), (0.1456, -0.4284, 0.01622), (0.1364, -0.4281, 0.01622), (0.1856, -0.3491, 0.01622), (0.1867, -0.3458, 0.01622), (0.1706, -0.3697, 0.01622), (0.173, -0.3677, 0.01622), (0.2417, -0.3782, 0.01622), (0.2383, -0.384, 0.01622), (0.147, -0.3778, 0.01622), (0.1504, -0.3775, 0.01622), (0.2166, -0.1871, 0.01622), (0.185, -0.1915, 0.01622), (0.1102, -0.2803, 0.01622), (0.108, -0.2823, 0.01622), (0.1061, -0.357, 0.01622), (0.1083, -0.36, 0.01622), (0.09557, -0.3285, 0.01622), (0.09623, -0.3325, 0.01622), (0.2545, -0.3293, 0.01622), (0.1871, -0.2249, 0.01622), (0.1931, -0.2266, 0.01622), (0.2082, -0.1237, 0.01622), (0.121, -0.3718, 0.01622), (0.1239, -0.3735, 0.01622), (0.2353, -0.1546, 0.01622), (0.1252, -0.2283, 0.01622), (0.1456, -0.2229, 0.01622), (0.1492, -0.2225, 0.01622), (0.1667, -0.1096, 0.01622), (0.2519, -0.2928, 0.01622), (0.2531, -0.2995, 0.01622), (0.1035, -0.1153, 0.01622), (0.2289, -0.2487, 0.01622), (0.2331, -0.2533, 0.01622), (0.09053, -0.2422, 0.01622), (0.2347, -0.1846, 0.01622), (0.1025, -0.2423, 0.01622), (0.1637, -0.1631, 0.01622), (0.1004, -0.1935, 0.01622), (0.1296, -0.1623, 0.01622), (0.02681, -0.2691, 0.01622), (0.04067, -0.3543, 0.01622), (0.1725, -0.2794, 0.01622), (0.17, -0.2775, 0.01622), (0.1491, -0.2699, 0.01622), (0.1456, -0.2696, 0.01622), (0.04067, -0.1791, 0.01622), (0.1884, -0.3388, 0.01622), (0.189, -0.335, 0.01622), (0.1866, -0.3006, 0.01622), (0.1855, -0.2974, 0.01622), (0.08178, -0.126, 0.01622), (0.1539, -0.4282, 0.01622), (0.1774, -0.3632, 0.01622), (0.1794, -0.3607, 0.01622), (0.09555, -0.3061, 0.01622), (0.08837, -0.414, 0.01622), (0.0816, -0.4096, 0.01622), (0.1568, -0.3763, 0.01622), (0.1598, -0.3754, 0.01622), (0.1231, -0.2727, 0.01622), (0.1203, -0.2739, 0.01622), (0.2095, -0.4122, 0.01622), (0.1058, -0.2845, 0.01622), (0.2448, -0.3721, 0.01622), (0.1106, -0.3629, 0.01622), (0.09708, -0.3363, 0.01622), (0.2198, -0.1332, 0.01622), (0.2233, -0.137, 0.01622), (0.1131, -0.3655, 0.01622), (0.1156, -0.3679, 0.01622), (0.1675, -0.2221, 0.01622), (0.1743, -0.2226, 0.01622), (0.13, -0.376, 0.01622), (0.1332, -0.3768, 0.01622), (0.2423, -0.1708, 0.01622), (0.2442, -0.1768, 0.01622), (0.1351, -0.225, 0.01622), (0.1385, -0.2242, 0.01622), (0.1841, -0.113, 0.01622), (0.1894, -0.1146, 0.01622), (0.215, -0.237, 0.01622), (0.2199, -0.2405, 0.01622), (0.1286, -0.1095, 0.01622), (0.1377, -0.1087, 0.01622), (0.2459, -0.2743, 0.01622), (0.2483, -0.2802, 0.01622), (0.1834, -0.1864, 0.01622), (0.0919, -0.2548, 0.01622), (0.0938, -0.252, 0.01622), (0.2292, -0.1853, 0.01622), (0.1102, -0.2362, 0.01622), (0.113, -0.2344, 0.01622), (0.1597, -0.1615, 0.01622), (0.09513, -0.2093, 0.01622), (0.0938, -0.2153, 0.01622), (0.126, -0.1639, 0.01622), (0.1129, -0.1736, 0.01622), (0.1101, -0.1769, 0.01622), (0.03028, -0.3153, 0.01622), (0.02876, -0.3045, 0.01622), (0.05801, -0.3861, 0.01622), (0.05302, -0.3789, 0.01622), (0.1385, -0.2696, 0.01622), (0.1352, -0.2699, 0.01622), (0.1647, -0.2744, 0.01622), (0.1619, -0.2731, 0.01622), (0.1826, -0.2915, 0.01622), (0.1809, -0.2887, 0.01622), (0.03028, -0.2194, 0.01622), (0.03223, -0.2085, 0.01622), (0.05801, -0.148, 0.01622), (0.06339, -0.1417, 0.01622), (0.1619, -0.4276, 0.01622), (0.09923, -0.2944, 0.01622), (0.09803, -0.2971, 0.01622), (0.1897, -0.3188, 0.01622), (0.1894, -0.3149, 0.01622), (0.1876, -0.3424, 0.01622), (0.0955, -0.4178, 0.01622), (0.1752, -0.3656, 0.01622), (0.1537, -0.377, 0.01622), (0.2151, -0.4085, 0.01622), (0.115, -0.2767, 0.01622), (0.1126, -0.2784, 0.01622), (0.2474, -0.3657, 0.01622), (0.1024, -0.3505, 0.01622), (0.1042, -0.3538, 0.01622), (0.09482, -0.3203, 0.01622), (0.0951, -0.3245, 0.01622), (0.1183, -0.37, 0.01622), (0.1808, -0.2236, 0.01622), (0.1269, -0.3748, 0.01622), (0.1992, -0.1187, 0.01622), (0.2038, -0.1211, 0.01622), (0.2297, -0.1452, 0.01622), (0.2326, -0.1498, 0.01622), (0.142, -0.2235, 0.01622), (0.2098, -0.1881, 0.01622), (0.154, -0.1086, 0.01622), (0.1605, -0.1089, 0.01622), (0.2502, -0.2864, 0.01622), (0.2245, -0.2444, 0.01622), (0.09792, -0.247, 0.01622), (0.1002, -0.2446, 0.01622), (0.08866, -0.1219, 0.01622), (0.0959, -0.1183, 0.01622), (0.2031, -0.189, 0.01622), (0.1189, -0.2311, 0.01622), (0.122, -0.2296, 0.01622), (0.2452, -0.1831, 0.01622), (0.09176, -0.2281, 0.01622), (0.09104, -0.235, 0.01622), (0.1049, -0.1845, 0.01622), (0.1025, -0.1888, 0.01622), (0.1739, -0.1704, 0.01622), (0.1415, -0.1597, 0.01622), (0.03743, -0.3453, 0.01622), (0.03461, -0.3357, 0.01622), (0.1674, -0.2758, 0.01622), (0.07518, -0.4046, 0.01622), (0.0691, -0.399, 0.01622), (0.1419, -0.2695, 0.01622), (0.1841, -0.2944, 0.01622), (0.02703, -0.2558, 0.01622), (0.02768, -0.2431, 0.01622), (0.04436, -0.1704, 0.01622), (0.04847, -0.1624, 0.01622), (0.1898, -0.3229, 0.01622), (0.1909, -0.4212, 0.01622), (0.1275, -0.4272, 0.01622), (0.2344, -0.3896, 0.01622), (0.09812, -0.34, 0.01622), (0.09934, -0.3436, 0.01622), (0.1039, -0.2868, 0.01622), (0.1022, -0.2892, 0.01622), (0.2539, -0.3372, 0.01622), (0.09509, -0.3093, 0.01622), (0.09482, -0.3126, 0.01622), (0.1944, -0.1165, 0.01622), (0.2266, -0.141, 0.01622), (0.1472, -0.1084, 0.01622), (0.1814, -0.1817, 0.01622), (0.1792, -0.1775, 0.01622), (0.1159, -0.2327, 0.01622), (0.2231, -0.1862, 0.01622), (0.0958, -0.2495, 0.01622), (0.09268, -0.2215, 0.01622), (0.1554, -0.1604, 0.01622), (0.1507, -0.1598, 0.01622), (0.1225, -0.1658, 0.01622), (0.1191, -0.168, 0.01622), (0.03223, -0.3258, 0.01622), (0.116, -0.1706, 0.01622), (0.1074, -0.1805, 0.01622), (0.06338, -0.3929, 0.01622), (0.1895, -0.3312, 0.01622), (0.02876, -0.231, 0.01622), (0.05302, -0.1549, 0.01622), (0.177, -0.4252, 0.01622), (0.1696, -0.4266, 0.01622), (0.1812, -0.358, 0.01622), (0.1006, -0.2917, 0.01622), (0.1108, -0.4237, 0.01622), (0.103, -0.421, 0.01622), (0.1627, -0.3743, 0.01622), (0.1176, -0.2752, 0.01622), (0.2255, -0.3997, 0.01622), (0.2205, -0.4043, 0.01622), (0.2515, -0.352, 0.01622), (0.2496, -0.359, 0.01622), (0.09472, -0.316, 0.01622), (0.1008, -0.3471, 0.01622), (0.246, -0.183, 0.01622), (0.1767, -0.1738, 0.01622), (0.1458, -0.1595, 0.01622), (0.1841, -0.4234, 0.01622), (0.119, -0.4257, 0.01622), (0.1843, -0.3522, 0.01622), (0.2302, -0.3948, 0.01622), (0.1681, -0.3714, 0.01622), (0.1435, -0.378, 0.01622), (0.2529, -0.3447, 0.01622), (0.1989, -0.2286, 0.01622), (0.1529, -0.2222, 0.01622), (0.2368, -0.2582, 0.01622), (0.254, -0.3064, 0.01622), (0.1525, -0.2704, 0.01622), (0.1748, -0.2814, 0.01622), (0.1828, -0.3552, 0.01622), (0.1876, -0.3039, 0.01622), (0.1655, -0.3729, 0.01622), (0.1259, -0.2718, 0.01622), (0.1897, -0.3271, 0.01622)], [], [(108, 103, 104), (108, 104, 105), (108, 105, 106), (108, 106, 107), (95, 94, 93, 92, 91, 90, 89, 88, 87, 86, 85, 84, 83, 82, 81, 80, 79, 78, 77, 76, 75, 74, 73, 72, 71, 70, 69, 119, 118, 117, 116, 115, 114, 113, 112, 111, 110, 109, 108, 106, 105, 104, 103, 102, 101, 100, 99, 98, 97, 96), (138, 137, 136, 135, 134, 133, 132, 131, 130, 129, 128, 127, 126, 125, 124, 123, 122, 121, 120, 119, 69, 68, 67, 66, 65, 64, 63, 62, 61, 60, 59, 58, 57, 56, 55), (55, 54, 53, 52, 51, 50, 49, 48, 47, 46, 45, 144, 143, 142, 141, 140, 139, 138), (32, 251, 250, 249, 248, 247, 246, 245, 244, 243, 242, 241, 240, 239, 238, 237, 236, 235, 234, 233, 232, 231, 230, 144, 45, 44, 43, 42, 41, 40, 39, 38, 37, 36, 35, 34, 33), (32, 31, 30, 29, 28, 27, 26, 25, 24, 23, 22, 21, 20, 19, 278, 277, 276, 275, 274, 273, 272, 271, 270, 269, 268, 267, 266, 265, 264, 263, 262, 261, 260, 259, 258, 257, 256, 255, 254, 253, 252, 251), (199, 198, 197, 196, 195, 194, 193, 192, 287, 286, 285, 284, 283, 282, 281, 280, 279, 278, 19, 18, 17, 16, 15, 14, 13, 12, 11, 10, 9, 8, 7, 6, 5, 4, 3, 2, 1, 0, 191, 190, 189, 188, 187, 186, 185), (230, 229, 228, 227, 226, 225, 224, 223, 222, 221, 220, 219, 218, 217, 216, 215, 214, 213, 212, 211, 210, 209, 208, 207, 206, 205, 204, 203, 202, 201, 200, 199, 185, 184, 183, 182, 181, 180, 179, 178, 177, 176, 175, 174, 173, 172, 171, 170, 169, 168, 167, 166, 165, 164, 163, 162, 161, 160, 159, 158, 157, 156, 155, 154, 153, 152, 151, 150, 149, 148, 147, 146, 145, 144), (353, 480, 352), (353, 489, 480), (353, 306, 489), (353, 307, 306), (418, 555, 492, 314, 315, 377, 432, 527, 352, 480, 489, 306, 353, 429, 524, 525, 556, 497, 318, 319, 379, 435, 530, 531, 303, 425, 426, 523, 481, 482, 370, 298, 299, 421, 422, 521, 475, 476, 363, 288, 289, 409, 410, 522, 477, 478, 366, 294, 295, 417), (437, 333, 388, 508, 509, 540, 453, 454, 334, 335, 393, 487, 488, 373, 302, 303, 531, 557, 498, 320, 321, 381, 438, 532, 533, 535, 439, 440, 536, 495, 496, 380, 316, 317, 436), (333, 437, 529, 493, 494, 376, 310, 311, 442, 322, 323, 382, 506, 507, 539, 451, 452, 332), (399, 502, 503, 537, 443, 444, 324, 325, 383, 499, 500, 534, 441, 442, 311, 516, 517, 544, 456, 457, 336, 337, 397, 519, 520, 553, 470, 471, 358, 359, 408, 514, 515, 554, 468, 469, 356), (399, 356, 357, 407, 411, 412, 472, 364, 365, 474, 415, 416, 292, 293, 563, 350, 351, 463, 400, 401, 547, 573, 562, 346, 347, 462, 395, 396, 543, 558, 541, 542, 455, 394, 342, 343, 512, 559, 545, 546, 461, 398), (392, 427, 428, 483, 371, 372, 568, 309, 308, 360, 518, 564, 551, 552, 467, 406, 348, 349, 513, 561, 549, 550, 464, 404, 338, 339, 511, 558, 543, 571, 560, 344, 345, 460, 389, 390, 538, 575, 510, 458, 459, 340, 341, 572, 391), (516, 311, 430, 431, 528, 485, 486, 378, 312, 313, 433, 434, 526, 490, 491, 367, 296, 297, 419, 420, 479, 368, 369, 566, 290, 291, 413, 414, 473, 361, 362, 565, 300, 301, 423, 424, 484, 374, 375, 567, 304, 305, 427, 392, 505, 449, 450, 330, 331, 570, 384, 385, 501, 447, 448, 328, 329, 569, 386, 387, 504, 445, 446, 326, 327, 574, 402, 403, 548, 465, 466, 354, 355, 405), (237, 238, 519, 397), (80, 81, 475, 521), (67, 68, 302, 373), (85, 86, 409, 289), (88, 89, 477, 522), (180, 181, 375, 374), (166, 167, 290, 566), (163, 164, 368, 479), (108, 107, 307, 353), (263, 264, 563, 293), (72, 73, 481, 523), (142, 143, 310, 376), (93, 94, 417, 295), (187, 188, 371, 483), (99, 100, 377, 315), (77, 78, 421, 299), (179, 180, 374, 484), (150, 151, 312, 378), (69, 70, 425, 303), (64, 65, 487, 393), (115, 116, 379, 319), (174, 175, 300, 565), (110, 111, 525, 524), (134, 135, 316, 380), (155, 156, 490, 526), (123, 124, 381, 321), (182, 183, 304, 567), (102, 103, 352, 527), (47, 48, 382, 323), (109, 110, 524, 429), (147, 148, 485, 528), (39, 40, 383, 325), (101, 102, 527, 432), (139, 140, 493, 529), (206, 207, 385, 384), (144, 145, 430, 311), (118, 119, 531, 530), (214, 215, 387, 386), (152, 153, 433, 313), (126, 127, 533, 532), (55, 56, 388, 333), (117, 118, 530, 435), (42, 43, 534, 500), (284, 285, 390, 389), (136, 137, 436, 317), (127, 128, 535, 533), (198, 199, 392, 391), (125, 126, 532, 438), (131, 132, 495, 536), (63, 64, 393, 335), (287, 192, 510, 575), (207, 208, 501, 385), (23, 24, 342, 394), (45, 46, 322, 442), (34, 35, 537, 503), (276, 277, 396, 395), (128, 129, 439, 535), (215, 216, 504, 387), (236, 237, 397, 337), (37, 38, 324, 444), (285, 286, 538, 390), (31, 32, 399, 398), (220, 221, 574, 327), (199, 200, 505, 392), (268, 269, 401, 400), (212, 213, 569, 329), (50, 51, 539, 507), (222, 223, 403, 402), (53, 54, 332, 452), (58, 59, 540, 509), (15, 16, 338, 404), (204, 205, 570, 331), (20, 21, 542, 541), (228, 229, 405, 355), (286, 287, 575, 538), (277, 278, 543, 396), (7, 8, 348, 406), (61, 62, 334, 454), (231, 232, 544, 517), (252, 253, 407, 357), (21, 22, 455, 542), (28, 29, 546, 545), (244, 245, 408, 359), (278, 279, 571, 543), (269, 270, 547, 401), (86, 87, 410, 409), (190, 191, 309, 568), (223, 224, 548, 403), (254, 255, 412, 411), (234, 235, 336, 457), (12, 13, 550, 549), (169, 170, 414, 413), (196, 197, 572, 341), (4, 5, 552, 551), (260, 261, 416, 415), (29, 30, 461, 546), (239, 240, 553, 520), (94, 95, 418, 417), (270, 271, 573, 547), (247, 248, 554, 515), (161, 162, 420, 419), (13, 14, 464, 550), (253, 254, 411, 407), (78, 79, 422, 421), (5, 6, 467, 552), (168, 169, 413, 291), (177, 178, 424, 423), (226, 227, 354, 466), (261, 262, 292, 416), (70, 71, 426, 425), (250, 251, 356, 469), (79, 80, 521, 422), (185, 186, 428, 427), (242, 243, 358, 471), (87, 88, 522, 410), (108, 109, 429, 353), (160, 161, 419, 297), (145, 146, 431, 430), (71, 72, 523, 426), (100, 101, 432, 377), (176, 177, 423, 301), (153, 154, 434, 433), (116, 117, 435, 379), (184, 185, 427, 305), (137, 138, 437, 436), (124, 125, 438, 381), (154, 155, 526, 434), (129, 130, 440, 439), (146, 147, 528, 431), (44, 45, 442, 441), (138, 139, 529, 437), (36, 37, 444, 443), (95, 96, 555, 418), (217, 218, 446, 445), (111, 112, 556, 525), (209, 210, 448, 447), (119, 120, 557, 531), (201, 202, 450, 449), (43, 44, 441, 534), (52, 53, 452, 451), (130, 131, 536, 440), (60, 61, 454, 453), (218, 219, 326, 446), (22, 23, 394, 455), (35, 36, 443, 537), (233, 234, 457, 456), (210, 211, 328, 448), (193, 194, 459, 458), (202, 203, 330, 450), (283, 284, 389, 460), (51, 52, 451, 539), (30, 31, 398, 461), (59, 60, 453, 540), (275, 276, 395, 462), (19, 20, 541, 558), (267, 268, 400, 463), (84, 85, 289, 288), (194, 195, 340, 459), (14, 15, 404, 464), (167, 168, 291, 290), (232, 233, 456, 544), (225, 226, 466, 465), (262, 263, 293, 292), (27, 28, 545, 559), (6, 7, 406, 467), (92, 93, 295, 294), (280, 281, 344, 560), (249, 250, 469, 468), (159, 160, 297, 296), (11, 12, 549, 561), (241, 242, 471, 470), (76, 77, 299, 298), (272, 273, 346, 562), (255, 256, 472, 412), (175, 176, 301, 300), (224, 225, 465, 548), (170, 171, 473, 414), (68, 69, 303, 302), (264, 265, 350, 563), (259, 260, 415, 474), (183, 184, 305, 304), (240, 241, 470, 553), (81, 82, 476, 475), (107, 106, 306, 307), (248, 249, 468, 554), (89, 90, 478, 477), (191, 0, 308, 309), (3, 4, 551, 564), (162, 163, 479, 420), (143, 144, 311, 310), (173, 174, 565, 362), (151, 152, 313, 312), (82, 83, 363, 476), (73, 74, 482, 481), (98, 99, 315, 314), (256, 257, 364, 472), (186, 187, 483, 428), (135, 136, 317, 316), (165, 166, 566, 369), (178, 179, 484, 424), (114, 115, 319, 318), (90, 91, 366, 478), (148, 149, 486, 485), (122, 123, 321, 320), (181, 182, 567, 375), (65, 66, 488, 487), (46, 47, 323, 322), (74, 75, 370, 482), (38, 39, 325, 324), (189, 190, 568, 372), (156, 157, 491, 490), (219, 220, 327, 326), (66, 67, 373, 488), (97, 98, 314, 492), (211, 212, 329, 328), (149, 150, 378, 486), (140, 141, 494, 493), (203, 204, 331, 330), (132, 133, 496, 495), (54, 55, 333, 332), (157, 158, 367, 491), (113, 114, 318, 497), (62, 63, 335, 334), (96, 97, 492, 555), (121, 122, 320, 498), (235, 236, 337, 336), (141, 142, 376, 494), (41, 42, 500, 499), (16, 17, 339, 338), (133, 134, 380, 496), (208, 209, 447, 501), (195, 196, 341, 340), (112, 113, 497, 556), (33, 34, 503, 502), (24, 25, 343, 342), (120, 121, 498, 557), (216, 217, 445, 504), (281, 282, 345, 344), (213, 214, 386, 569), (200, 201, 449, 505), (273, 274, 347, 346), (40, 41, 499, 383), (49, 50, 507, 506), (8, 9, 349, 348), (205, 206, 384, 570), (57, 58, 509, 508), (265, 266, 351, 350), (32, 33, 502, 399), (192, 193, 458, 510), (103, 108, 353, 352), (48, 49, 506, 382), (17, 18, 511, 339), (227, 228, 355, 354), (56, 57, 508, 388), (25, 26, 512, 343), (251, 252, 357, 356), (18, 19, 558, 511), (282, 283, 460, 345), (243, 244, 359, 358), (279, 280, 560, 571), (274, 275, 462, 347), (0, 1, 360, 308), (26, 27, 559, 512), (9, 10, 513, 349), (172, 173, 362, 361), (197, 198, 391, 572), (266, 267, 463, 351), (83, 84, 288, 363), (10, 11, 561, 513), (246, 247, 515, 514), (257, 258, 365, 364), (271, 272, 562, 573), (230, 231, 517, 516), (91, 92, 294, 366), (245, 246, 514, 408), (1, 2, 518, 360), (158, 159, 296, 367), (221, 222, 402, 574), (238, 239, 520, 519), (164, 165, 369, 368), (229, 230, 516, 405), (171, 172, 361, 473), (75, 76, 298, 370), (2, 3, 564, 518), (258, 259, 474, 365), (188, 189, 372, 371)])
me_mesh.materials.append(mat_svgmat)
me_mesh.use_remesh_preserve_volume = False
me_mesh.use_remesh_preserve_attributes = False
me_mesh.use_mirror_vertex_groups = False
me_mesh.update()

# ---- objects
ob_curve_002 = bpy.data.objects.new('Curve.002', me_mesh_001)
ob_curve = bpy.data.objects.new('Curve', me_mesh)

# ---- transforms, parenting, visibility, modifiers, constraints
ob_curve_002.location = (0.0, 0.0, 0.0)
ob_curve_002.scale = (12.33, 12.33, 12.33)
ob_curve_002.lineart.crease_threshold = 0.0
ob_curve.location = (0.0, 0.0, 0.0)
ob_curve.scale = (12.33, 12.33, 12.33)
ob_curve.lineart.crease_threshold = 0.0

# ---- collection membership
col_collection_1.objects.link(ob_curve_002)
col_collection_1.objects.link(ob_curve)

# ---- scene / render settings (as saved in the file)
scene.frame_start = 1; scene.frame_end = 250; scene.frame_set(1)
scene.render.engine = 'BLENDER_EEVEE_NEXT'
scene.render.resolution_percentage = 50
scene.render.dither_intensity = 0.0
scene.cycles.use_denoising = False
scene.cycles.samples = 10
scene.cycles.sampling_pattern = 'TABULATED_SOBOL'
scene.cycles.light_sampling_threshold = 0.0
scene.cycles.use_adaptive_sampling = False
scene.cycles.use_light_tree = False
scene.cycles.blur_glossy = 0.0
scene.cycles.pixel_filter_type = 'GAUSSIAN'
scene.cycles.sample_clamp_indirect = 0.0
scene.view_settings.view_transform = 'Standard'
bpy.context.view_layer.update()

# ---- added for rendering (the .blend has no active camera and no usable light): camera, sun
cam_auto = bpy.data.cameras.new('AutoCamera')
cam_auto.lens = 50.0
cam_auto.sensor_width = 36.0
cam_auto.clip_end = 1000.0
ob_auto_camera = bpy.data.objects.new('AutoCamera', cam_auto)
scene.collection.objects.link(ob_auto_camera)
ob_auto_camera.location = (10.3556, -11.5605, 5.60138)
ob_auto_camera.rotation_euler = (1.09748, -7.21219e-08, 0.694738)
scene.camera = ob_auto_camera
light_auto_sun = bpy.data.lights.new('AutoSun', 'SUN')
light_auto_sun.energy = 3.0
light_auto_sun.angle = 0.0523599
ob_auto_sun = bpy.data.objects.new('AutoSun', light_auto_sun)
scene.collection.objects.link(ob_auto_sun)
ob_auto_sun.rotation_euler = (0.872665, 0.174533, 0.523599)
bpy.context.view_layer.update()
